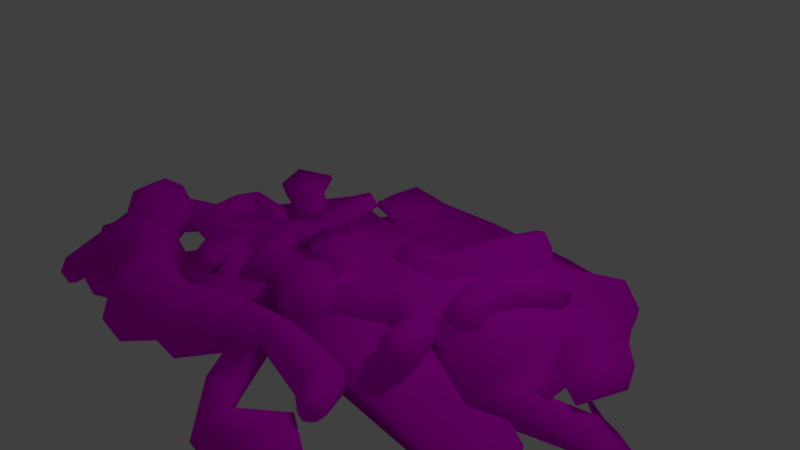 # Source: Homoscleromorpha.blend  (saved by Blender 2.79.0; exported with 4.5.12 LTS)
import bpy
from mathutils import Matrix  # noqa: F401  (used for matrix-valued properties, if any)

bpy.ops.wm.read_factory_settings(use_empty=True)
scene = bpy.context.scene
scene.name = 'Scene'

# ---- collections
col_collection_1 = bpy.data.collections.new('Collection 1'); scene.collection.children.link(col_collection_1)

# ---- images (referenced by path relative to the original .blend; pixels are not part of the script)
import os
ASSET_DIR = os.environ.get("B2B_ASSET_DIR", "")  # directory of the original .blend (textures are referenced by path, not embedded)
HERE = os.path.dirname(os.path.abspath(__file__))  # packed textures are extracted next to this script under _unpacked/

def load_image(name, relpath, width, height, colorspace="sRGB"):
    """Load a texture the original file referenced (path relative to the .blend, or extracted next to this script)."""
    p = next((c for c in (os.path.join(HERE, relpath), os.path.join(ASSET_DIR, relpath)) if relpath and os.path.exists(c)), "")
    if p:
        img = bpy.data.images.load(p, check_existing=True)
        img.name = name
    else:  # same state as the original file: an image datablock whose file is absent (Cycles renders it pink)
        img = bpy.data.images.new(name, width, height)
        img.source = "FILE"
        img.filepath = "//" + (relpath or name)
    img.colorspace_settings.name = colorspace
    return img
img_homoscleromorpha_color = load_image('Homoscleromorpha Color', 'Homoscleromorpha Texture.png', 1024, 1024, 'sRGB')

# ---- materials (node trees are filled in below, after node groups)
mat_material = bpy.data.materials.new('Material')
mat_material.alpha_threshold = 0.0
mat_material.use_transparent_shadow = False
mat_material.roughness = 0.5

# ---- material node trees
mat_material.use_nodes = True; mat_material.node_tree.nodes.clear()
_N = mat_material.node_tree.nodes; _L = mat_material.node_tree.links
n0 = _N.new('ShaderNodeOutputMaterial'); n0.name = 'Material Output'; n0.location = (300, 300)
n1 = _N.new('ShaderNodeBsdfDiffuse'); n1.name = 'Diffuse BSDF'; n1.location = (10, 300)
n2 = _N.new('ShaderNodeTexImage'); n2.name = 'Image Texture'; n2.location = (-216, 283)
n2.width = 140
n2.image = img_homoscleromorpha_color
_L.new(n1.outputs[0], n0.inputs[0])
_L.new(n2.outputs[0], n1.inputs[0])
n0.is_active_output = True

# ---- world
world_world = bpy.data.worlds.new('World'); scene.world = world_world
world_world.color = (0.05088, 0.05088, 0.05088)
world_world.use_sun_shadow = False
world_world.sun_shadow_jitter_overblur = 0.0
world_world.cycles.sampling_method = 'MANUAL'

# ---- cameras
cam_camera = bpy.data.cameras.new('Camera')
cam_camera.clip_end = 100.0
cam_camera.lens = 35.0
cam_camera.sensor_width = 32.0
cam_camera.sensor_height = 18.0
cam_camera.ortho_scale = 7.314
cam_camera.dof.focus_distance = 0.0
cam_camera.dof.aperture_fstop = 128.0

# ---- lights
light_lamp = bpy.data.lights.new('Lamp', 'POINT')
light_lamp.transmission_factor = 0.0
light_lamp.cutoff_distance = 30.0
light_lamp.energy = 100.0
light_lamp.shadow_buffer_clip_start = 1.001
light_lamp.shadow_soft_size = 0.1
light_lamp.shadow_maximum_resolution = 0.006
light_lamp.use_absolute_resolution = True

# ---- meshes
me_cylinder = bpy.data.meshes.new('Cylinder')
me_cylinder.from_pydata([(-1.105, 1.431, -1.203), (0.0, 1.0, 1.0), (-0.2263, 1.012, -1.704), (0.7071, 0.7071, 1.0), (0.1379, -1.077e-07, -1.912), (1.0, -4.371e-08, 1.0), (-0.2263, -1.012, -1.704), (0.7071, -0.7071, 1.0), (-1.105, -1.431, -1.203), (-8.742e-08, -1.0, 1.0), (-1.985, -1.012, -0.702), (-0.7071, -0.7071, 1.0), (-2.349, 3.389e-08, -0.4945), (-1.0, 1.192e-08, 1.0), (-1.985, 1.012, -0.702), (-0.7071, 0.7071, 1.0), (0.6282, 0.8774, 2.268), (-0.1613, 1.241, 1.884), (0.9551, -1.533e-08, 2.426), (0.6282, -0.8774, 2.268), (-0.1613, -1.241, 1.884), (-0.9507, -0.8774, 1.501), (-1.278, 6.344e-09, 1.343), (-0.9507, 0.8774, 1.501), (0.03927, 0.8774, 3.129), (-0.5916, 1.241, 2.52), (0.3006, 3.361e-08, 3.382), (0.03927, -0.8774, 3.129), (-0.5916, -1.241, 2.52), (-1.222, -0.8774, 1.91), (-1.484, 2.724e-08, 1.657), (-1.222, 0.8774, 1.91), (-1.043, 0.7293, 3.583), (-1.424, 1.031, 2.961), (-0.8857, 6.609e-08, 3.841), (-1.043, -0.7293, 3.583), (-1.424, -1.031, 2.961), (-1.804, -0.7293, 2.339), (-1.962, 4.655e-08, 2.081), (-1.804, 0.7293, 2.339), (-1.69, 0.3174, 3.496), (-1.856, 0.4489, 3.225), (-1.622, 9.417e-08, 3.608), (-1.69, -0.3174, 3.496), (-1.856, -0.4489, 3.225), (-2.021, -0.3174, 2.954), (-2.09, 8.567e-08, 2.842), (-2.021, 0.3174, 2.954), (-3.299, 1.431, -4.307), (-2.42, 1.012, -4.808), (-2.056, 2.96e-08, -5.016), (-2.42, -1.012, -4.808), (-3.299, -1.431, -4.307), (-4.178, -1.012, -3.806), (-4.543, 1.712e-07, -3.599), (-4.178, 1.012, -3.806), (-3.484, 0.6129, -4.632), (-3.108, 0.4334, -4.846), (-2.952, 7.73e-08, -4.935), (-3.108, -0.4334, -4.846), (-3.484, -0.6129, -4.632), (-3.861, -0.4334, -4.417), (-4.017, 1.379e-07, -4.328), (-3.861, 0.4334, -4.417), (-0.2263, -1.012, -1.704), (-1.105, -1.431, -1.203), (-2.42, -1.012, -4.808), (-3.299, -1.431, -4.307), (2.602, -0.4094, -3.487), (2.296, -1.294, -3.439), (-1.742, -0.2912, -8.999), (-2.048, -1.176, -8.951), (1.173, 0.9481, -4.182), (1.85, 1.029, -2.411), (1.8, 0.6704, -4.422), (2.474, 0.7277, -2.784), (2.059, -5.933e-07, -4.521), (2.733, -6.667e-07, -2.938), (1.8, -0.6704, -4.422), (2.474, -0.7277, -2.784), (1.173, -0.9482, -4.182), (1.85, -1.029, -2.411), (0.5469, -0.6704, -3.943), (1.225, -0.7277, -2.038), (0.2874, -5.317e-07, -3.844), (0.9659, -5.858e-07, -1.883), (0.5469, 0.6704, -3.943), (1.225, 0.7277, -2.038), (3.342, 0.7277, -2.004), (2.859, 1.029, -1.46), (3.542, -6.518e-07, -2.229), (3.342, -0.7277, -2.004), (2.859, -1.029, -1.46), (2.376, -0.7277, -0.9153), (2.176, -5.498e-07, -0.6899), (2.376, 0.7277, -0.9153), (4.419, 0.7277, -1.584), (4.172, 1.029, -0.8995), (4.521, -6.412e-07, -1.868), (4.419, -0.7277, -1.584), (4.172, -1.029, -0.8995), (3.926, -0.7277, -0.2149), (3.823, -5.218e-07, 0.06867), (3.926, 0.7277, -0.2149), (4.998, 0.3283, -1.061), (4.91, 0.4643, -0.7445), (5.035, -6.204e-07, -1.192), (4.998, -0.3283, -1.061), (4.91, -0.4643, -0.7445), (4.822, -0.3283, -0.4282), (4.786, -5.656e-07, -0.2972), (4.822, 0.3283, -0.4282), (2.984, -1.253, -5.68), (2.754, -1.919, -5.643), (-0.2819, -1.165, -9.823), (-0.512, -1.83, -9.787), (5.119, -0.002998, 1.197), (4.544, -1.664, 1.289), (8.816, -1.374, -2.113), (8.241, -3.035, -2.022), (0.05428, 0.1309, 1.547), (-0.5239, -1.476, 1.877), (3.968, -0.5192, -0.9548), (3.482, -1.924, -0.8777), (0.3944, -0.3473, -6.175), (1.118, -0.3541, -6.125), (1.598, -0.6299, -5.655), (1.551, -1.013, -5.04), (1.007, -1.279, -4.641), (0.2829, -1.272, -4.691), (-0.1964, -0.9965, -5.161), (-0.1502, -0.6134, -5.776), (5.033, -1.603, -5.647), (4.799, -2.295, -5.583), (6.963, -1.931, -4.514), (6.66, -2.827, -4.431), (6.142, -1.964, -6.406), (6.016, -2.337, -6.372), (7.135, -2.159, -5.559), (6.971, -2.643, -5.514), (4.006, -1.612, -5.547), (3.788, -2.241, -5.513), (0.9161, -1.528, -9.467), (0.6984, -2.157, -9.433), (5.028, -1.611, -5.673), (4.837, -2.157, -5.661), (2.679, -1.538, -9.313), (2.489, -2.084, -9.301), (6.1, -1.982, -6.397), (5.93, -2.467, -6.386), (4.013, -1.917, -9.631), (3.843, -2.402, -9.621), (7.042, -2.313, -6.926), (6.91, -2.695, -6.91), (5.253, -2.262, -9.37), (5.121, -2.644, -9.354), (4.452, 1.001, 2.092), (3.841, 0.7081, 1.732), (3.98, 1.041, 5.077), (4.464, 0.9146, 3.44), (3.283, 0.7364, 4.84), (3.851, 0.6468, 3.232), (2.994, 5.486e-07, 4.742), (3.598, 3.329e-07, 3.146), (3.283, -0.7364, 4.84), (3.851, -0.6468, 3.232), (3.98, -1.041, 5.077), (4.464, -0.9146, 3.44), (4.677, -0.7364, 5.314), (5.076, -0.6468, 3.648), (4.966, 6.131e-07, 5.412), (5.33, 4.869e-07, 3.734), (4.677, 0.7364, 5.314), (5.076, 0.6468, 3.648), (3.589, 2.554e-07, 1.583), (3.841, -0.7081, 1.732), (4.452, -1.001, 2.092), (5.062, -0.7081, 2.451), (5.315, 4.403e-07, 2.6), (5.062, 0.7081, 2.451), (6.211, 1.001, 0.9343), (6.273, 0.7081, 1.64), (6.299, 4.171e-07, 1.932), (6.273, -0.7081, 1.64), (6.211, -1.001, 0.9343), (6.148, -0.7081, 0.2289), (6.122, 1.895e-07, -0.06325), (6.148, 0.7081, 0.2289), (8.049, 1.147, 1.655), (7.762, 0.8111, 2.413), (7.644, 5.023e-07, 2.728), (7.762, -0.8111, 2.413), (8.049, -1.147, 1.655), (8.335, -0.8111, 0.8958), (8.454, 2.477e-07, 0.5816), (8.335, 0.8111, 0.8958), (8.827, 0.634, 1.835), (8.668, 0.4483, 2.254), (8.603, 4.573e-07, 2.428), (8.668, -0.4483, 2.254), (8.827, -0.634, 1.835), (8.985, -0.4483, 1.415), (9.05, 3.166e-07, 1.242), (8.985, 0.4483, 1.415), (4.149, 0.6532, 6.697), (3.464, 0.2497, 6.752), (3.175, -0.4172, 6.424), (3.452, -0.9567, 5.907), (4.132, -1.053, 5.503), (4.817, -0.6494, 5.448), (5.106, 0.0175, 5.776), (4.829, 0.557, 6.293), (2.424, 1.124, 8.958), (3.92, 1.965, 7.505), (1.749, 0.7946, 8.54), (2.739, 1.389, 6.774), (1.469, 2.456e-07, 8.366), (2.25, -6.25e-09, 6.471), (1.749, -0.7946, 8.54), (2.739, -1.389, 6.774), (2.424, -1.124, 8.958), (3.92, -1.965, 7.505), (3.1, -0.7946, 9.376), (5.102, -1.389, 8.236), (3.38, 3.409e-07, 9.549), (5.591, 1.605e-07, 8.539), (3.1, 0.7946, 9.376), (5.102, 1.389, 8.236), (3.631, 0.9417, 5.91), (4.432, 1.332, 6.406), (3.299, -3.602e-08, 5.705), (3.631, -0.9417, 5.91), (4.432, -1.332, 6.406), (5.232, -0.9417, 6.902), (5.564, 7.701e-08, 7.107), (5.232, 0.9417, 6.902), (4.466, 0.3681, 5.462), (4.779, 0.5205, 5.656), (4.336, -3.09e-08, 5.382), (4.466, -0.3681, 5.462), (4.779, -0.5205, 5.656), (5.092, -0.3681, 5.85), (5.222, 1.328e-08, 5.93), (5.092, 0.3681, 5.85), (2.206, 1.57, 10.34), (1.262, 1.11, 9.755), (0.871, 3.284e-07, 9.513), (1.262, -1.11, 9.755), (2.206, -1.57, 10.34), (3.15, -1.11, 10.92), (3.541, 4.617e-07, 11.17), (3.15, 1.11, 10.92), (-0.7129, 1.041, 10.65), (-1.046, 0.7363, 9.992), (-1.184, 2.778e-07, 9.72), (-1.046, -0.7363, 9.992), (-0.7129, -1.041, 10.65), (-0.3797, -0.7363, 11.31), (-0.2416, 3.994e-07, 11.58), (-0.3797, 0.7363, 11.31), (-1.842, 1.041, 12.04), (-2.527, 0.7363, 11.77), (-2.81, 3.439e-07, 11.65), (-2.527, -0.7363, 11.77), (-1.842, -1.041, 12.04), (-1.158, -0.7363, 12.31), (-0.875, 4.18e-07, 12.42), (-1.158, 0.7363, 12.31), (-1.439, 0.9695, 14.6), (-2.075, 0.6856, 14.35), (-2.339, 4.575e-07, 14.24), (-2.075, -0.6856, 14.35), (-1.439, -0.9695, 14.6), (-0.8017, -0.6856, 14.85), (-0.5378, 5.265e-07, 14.96), (-0.8017, 0.6856, 14.85), (-2.934, 0.9695, 16.2), (-3.257, 0.6856, 15.6), (-3.391, 5.083e-07, 15.35), (-3.257, -0.6856, 15.6), (-2.934, -0.9695, 16.2), (-2.61, -0.6856, 16.81), (-2.477, 6.207e-07, 17.06), (-2.61, 0.6856, 16.81), (-5.661, 0.7947, 14.98), (-5.392, 0.5619, 14.48), (-5.281, -2.725e-08, 14.28), (-5.392, -0.5619, 14.48), (-5.661, -0.7947, 14.98), (-5.93, -0.5619, 15.47), (-6.041, 6.464e-08, 15.67), (-5.93, 0.5619, 15.47), (-6.301, 0.7413, 14.27), (-5.793, 0.5242, 14.14), (-5.583, -5.773e-07, 14.08), (-5.793, -0.5242, 14.14), (-6.301, -0.7413, 14.27), (-6.808, -0.5242, 14.4), (-7.019, -5.324e-07, 14.45), (-6.808, 0.5242, 14.4), (-4.236, 0.8284, 12.2), (-3.735, 0.5858, 12.51), (-3.528, -1.128e-06, 12.63), (-3.735, -0.5858, 12.51), (-4.236, -0.8284, 12.2), (-4.736, -0.5858, 11.9), (-4.943, -1.133e-06, 11.77), (-4.736, 0.5858, 11.9), (-3.601, 0.3517, 11.61), (-3.388, 0.2487, 11.73), (-3.3, -9.474e-07, 11.79), (-3.388, -0.2487, 11.73), (-3.601, -0.3517, 11.61), (-3.813, -0.2487, 11.48), (-3.901, -9.497e-07, 11.42), (-3.813, 0.2487, 11.48), (-4.145, -0.6666, 16.01), (-4.355, -1.191, 16.07), (-2.09, -0.6666, 14.56), (-2.298, -1.252, 14.44), (-2.067, -0.6257, 14.53), (-2.274, -1.212, 14.4), (-1.839, -0.6257, 13.68), (-1.927, -0.8744, 13.63), (1.485, 0.5106, 3.469), (0.9671, -0.9288, 3.765), (4.99, -0.278, 1.228), (4.555, -1.291, 1.297), (3.714, -0.06523, 6.164), (3.077, -1.836, 6.527), (8.026, -0.8492, 3.407), (7.49, -2.095, 3.492), (8.968, -2.448, -3.909), (8.659, -3.165, -3.86), (11.12, -2.852, -2.366), (10.74, -3.735, -2.306), (9.877, -3.061, -4.716), (9.687, -3.502, -4.686), (11.2, -3.31, -3.766), (10.97, -3.853, -3.729), (-4.626, -0.5525, 3.624), (-4.962, -1.468, 3.615), (1.541, 0.3944, 10.76), (1.127, -0.7312, 10.75), (-5.888, -0.4568, 1.642), (-6.474, -1.558, 1.589), (-4.483, -0.5083, 3.619), (-5.008, -1.495, 3.571), (-2.425, -1.638, 5.47), (-4.703, -1.977, 3.463), (-4.333, -0.5386, 2.997), (-2.258, -0.6908, 4.961), (-8.297, -2.14, -0.5679), (-7.926, -0.7021, -1.034), (-1.926, -0.7421, -7.715), (-2.097, -1.064, -7.617), (-2.51, -1.198, -7.382), (-2.923, -1.064, -7.146), (-3.095, -0.7421, -7.049), (-2.347, -0.7421, -7.677), (-2.42, -0.88, -7.635), (-2.597, -0.9372, -7.534), (-2.774, -0.88, -7.433), (-2.847, -0.7421, -7.391), (-4.859, -1.423, -5.624), (-4.685, -0.9655, -5.843), (0.765, 1.3, 5.51), (0.6379, 1.116, 8.142), (0.6844, 0.2504, 8.114), (0.8462, -0.2126, 5.461), (-0.583, 1.442, 5.191), (-0.02468, 1.201, 8.591), (0.02711, 0.06923, 8.543), (-0.4925, -0.5363, 5.106), (-1.252, 1.287, 5.176), (-1.5, 1.073, 8.226), (-1.445, 0.06853, 8.195), (-1.155, -0.4692, 5.122), (-2.216, 0.7841, 5.713), (-2.326, 0.6894, 7.062), (-2.301, 0.245, 7.048), (-2.173, 0.007233, 5.689), (-1.96, 0.9174, 8.308), (-2.058, 0.3971, 8.116), (-3.006, 0.9174, 9.562), (-3.207, 0.3971, 9.482), (-2.478, 1.722, 7.011), (-2.51, 1.035, 6.728), (-4.353, 1.722, 8.078), (-4.564, 1.035, 7.886), (-3.692, 2.188, 5.716), (-3.709, 1.809, 5.56), (-4.725, 2.188, 6.304), (-4.841, 1.809, 6.198), (-7.638, -0.8158, 4.012), (-7.528, -0.2173, 3.79), (-9.453, -0.8838, 2.687), (-9.343, -0.2853, 2.465), (-8.883, -0.1026, 5.803), (-8.796, 0.3727, 5.627), (-10.32, -0.1566, 4.751), (-10.24, 0.3187, 4.574), (-6.211, -0.3878, 5.222), (-6.13, 0.05465, 5.058), (-7.131, 0.1394, 6.546), (-7.067, 0.4908, 6.416), (-4.593, -1.445, 6.582), (-4.307, -0.7655, 6.222), (-6.855, -0.8964, 7.005), (-6.77, -0.6138, 6.834), (-4.033, -1.495, 9.217), (-3.667, -0.9404, 9.138), (-5.681, -1.047, 8.315), (-5.539, -0.8165, 8.25), (-5.257, -0.6117, 10.86), (-4.861, -0.07277, 10.83), (-6.653, -0.1855, 9.595), (-6.492, 0.03694, 9.549), (-6.853, 0.4543, 12.51), (-6.702, 1.278, 12.7), (-7.466, 0.5488, 10.11), (-7.382, 0.8935, 10.16), (-8.95, 0.7801, 12.08), (-8.859, 1.457, 12.25), (-9.046, 0.8578, 10.04), (-8.985, 1.141, 10.09), (-9.158, -2.144, 6.26), (-9.494, -3.059, 6.252), (-2.991, -1.197, 13.4), (-3.405, -2.322, 13.39), (-11.56, -1.4, 9.274), (-11.83, -2.118, 9.267), (-6.722, -0.6565, 14.87), (-7.047, -1.54, 14.87), (1.142, -0.6264, 12.67), (1.383, 4.237e-07, 12.77), (1.142, 0.6264, 12.67), (1.446, -0.5832, 14.84), (1.67, 5.16e-07, 14.93), (1.446, 0.5832, 14.84), (2.737, -0.9615, 12.98), (3.128, -0.4775, 13.25), (3.134, 0.2001, 13.23), (2.43, -1.271, 15.13), (2.793, -0.8206, 15.38), (2.799, -0.1896, 15.36), (-1.721, 1.213, 18.08), (-1.216, 1.716, 19.19), (-0.6019, 0.9647, 18.58), (1.248, 2.21, 18.08), (-1.033, 0.6821, 18.06), (1.103, 1.562, 16.52), (-1.212, 2.834e-07, 17.84), (1.043, -2.481e-08, 15.88), (-1.033, -0.6821, 18.06), (1.103, -1.562, 16.52), (-0.6019, -0.9647, 18.58), (1.248, -2.21, 18.08), (-0.1707, -0.6821, 19.11), (1.393, -1.562, 19.63), (0.00797, 3.813e-07, 19.33), (1.454, 4.773e-07, 20.28), (-0.1707, 0.6821, 19.11), (1.393, 1.562, 19.63), (-1.93, 2.568e-07, 17.63), (-1.721, -1.213, 18.08), (-1.216, -1.716, 19.19), (-0.7118, -1.213, 20.29), (-0.5027, 4.512e-07, 20.75), (-0.7118, 1.213, 20.29), (-3.102, 1.46, 21.19), (-3.477, 2.065, 19.78), (-2.946, 7.446e-07, 21.77), (-3.102, -1.46, 21.19), (-3.477, -2.065, 19.78), (-3.852, -1.46, 18.37), (-4.008, 5.004e-07, 17.78), (-3.852, 1.46, 18.37), (-5.102, 1.113, 21.16), (-5.241, 1.575, 20.05), (-5.044, 7.606e-07, 21.62), (-5.102, -1.113, 21.16), (-5.241, -1.575, 20.05), (-5.38, -1.113, 18.95), (-5.437, 5.708e-07, 18.49), (-5.38, 1.113, 18.95), (-5.758, 0.5923, 20.72), (-5.832, 0.8377, 20.13), (-5.727, 7.404e-07, 20.96), (-5.758, -0.5923, 20.72), (-5.832, -0.8377, 20.13), (-5.906, -0.5923, 19.54), (-5.937, 6.394e-07, 19.3), (-5.906, 0.5923, 19.54), (2.687, 1.964, 16.06), (2.622, 2.778, 18.02), (2.713, -1.032e-07, 15.24), (2.687, -1.964, 16.06), (2.622, -2.778, 18.02), (2.557, -1.964, 19.98), (2.53, 5.289e-07, 20.8), (2.557, 1.964, 19.98), (3.335, 1.233, 15.62), (3.6, 1.744, 16.82), (3.225, -3.278e-07, 15.12), (3.335, -1.233, 15.62), (3.6, -1.744, 16.82), (3.865, -1.233, 18.02), (3.975, 6.55e-08, 18.52), (3.865, 1.233, 18.02), (5.37, 1.683, 14.47), (6.737, 2.379, 15.46), (4.804, -5.279e-07, 14.07), (5.37, -1.683, 14.47), (6.737, -2.379, 15.46), (8.104, -1.683, 16.44), (8.671, -7.302e-08, 16.84), (8.104, 1.683, 16.44), (6.262, 1.164, 13.02), (7.208, 1.647, 13.69), (5.87, -8.152e-07, 12.73), (6.262, -1.164, 13.02), (7.208, -1.647, 13.69), (8.154, -1.164, 14.37), (8.546, -5.004e-07, 14.65), (8.154, 1.164, 14.37), (6.572, 1.395, 12.06), (7.915, 1.973, 12.44), (6.015, -1.42e-06, 11.91), (6.572, -1.395, 12.06), (7.915, -1.973, 12.44), (9.258, -1.395, 12.81), (9.814, -1.097e-06, 12.97), (9.258, 1.395, 12.81), (6.219, 1.193, 11.17), (7.253, 1.687, 10.57), (5.79, -1.679e-06, 11.41), (6.219, -1.193, 11.17), (7.253, -1.687, 10.57), (8.288, -1.193, 9.982), (8.717, -1.516e-06, 9.736), (8.288, 1.193, 9.982), (1.454, 4.773e-07, 20.28), (1.393, -1.562, 19.63), (2.53, 5.289e-07, 20.8), (2.557, -1.964, 19.98), (3.975, 6.55e-08, 18.52), (3.865, -1.233, 18.02), (1.925, -0.5406, 21.33), (1.866, -2.061, 20.7), (2.972, -0.5406, 21.83), (2.998, -2.452, 21.04), (4.378, -0.5406, 19.62), (4.271, -1.74, 19.13), (3.132, -1.781, 22.44), (3.268, -0.991, 22.74), (3.484, -1.435, 21.68), (3.6, -0.991, 21.82), (1.576, -1.941, 23.03), (1.678, -0.991, 23.41), (3.128, -0.4775, 13.25), (3.134, 0.2001, 13.23), (2.793, -0.8206, 15.38), (2.799, -0.1896, 15.36), (1.103, -1.562, 16.52), (1.043, -2.481e-08, 15.88), (2.687, -1.964, 16.06), (2.713, -1.032e-07, 15.24), (3.335, -1.233, 15.62), (3.225, -3.278e-07, 15.12), (5.37, -1.683, 14.47), (4.804, -5.279e-07, 14.07), (-1.261, -1.939, 12.07), (-1.103, 0.04185, 11.78), (0.4646, -2.504, 11.19), (0.7816, -0.02927, 10.81), (1.313, -1.641, 10.79), (1.365, -0.07115, 10.59), (3.487, -2.128, 9.062), (3.101, -0.003056, 9.155), (4.776, -0.5466, 8.241), (4.355, -1.715, 8.48), (7.621, -1.064, 6.422), (7.267, -1.886, 6.478), (-7.247, -1.49, 14.35), (-6.956, -2.411, 14.6), (-7.732, -1.49, 15.23), (-7.537, -2.192, 15.45), (-7.7, -1.49, 15.83), (-7.597, -1.863, 15.94), (-9.561, -2.303, 12.81), (-9.124, -3.686, 13.18), (-10.29, -2.303, 14.13), (-9.997, -3.358, 14.46), (-10.24, -2.303, 15.03), (-10.09, -2.864, 15.2), (-10.69, -2.869, 13.17), (-10.44, -3.645, 13.38), (-11.1, -2.869, 13.91), (-10.93, -3.461, 14.1), (-11.07, -2.869, 14.42), (-10.98, -3.184, 14.51), (7.86, 0.7461, 6.915), (8.399, 1.055, 7.431), (7.637, -2.044e-06, 6.701), (7.86, -0.7461, 6.915), (8.399, -1.055, 7.431), (8.937, -0.7461, 7.947), (9.16, -1.832e-06, 8.161), (8.937, 0.7461, 7.947), (10.97, 0.9102, 3.625), (11.54, 1.287, 4.336), (10.73, -1.931e-06, 3.33), (10.97, -0.9102, 3.625), (11.54, -1.287, 4.336), (12.1, -0.9102, 5.047), (12.34, -1.662e-06, 5.342), (12.1, 0.9102, 5.047), (12.75, 0.559, 3.743), (13.09, 0.7905, 4.191), (12.62, -2.145e-06, 3.558), (12.75, -0.559, 3.743), (13.09, -0.7905, 4.191), (13.42, -0.559, 4.638), (13.56, -1.979e-06, 4.824), (13.42, 0.559, 4.638), (13.24, 0.3469, 3.765), (13.44, 0.4907, 4.043), (13.15, -2.132e-06, 3.65), (13.24, -0.3469, 3.765), (13.44, -0.4907, 4.043), (13.65, -0.3469, 4.32), (13.74, -2.029e-06, 4.435), (13.65, 0.3469, 4.32), (9.124, -3.406, -7.624), (8.781, -4.033, -7.191), (6.286, -3.616, -8.11), (6.127, -3.954, -7.858), (9.303, -6.388, -9.85), (8.965, -7.006, -9.423), (6.504, -6.595, -10.33), (6.348, -6.929, -10.08), (8.378, -8.121, -11.92), (8.178, -8.487, -11.67), (6.723, -8.244, -12.21), (6.631, -8.441, -12.06), (3.169, -4.619, -7.478), (3.095, -4.777, -7.36), (3.271, -6.013, -8.516), (3.198, -6.169, -8.399), (3.374, -6.784, -9.394), (3.331, -6.876, -9.326), (5.713, -2.051, 10.06), (4.218, -1.204, 11.51), (4.894, -0.8732, 11.93), (6.895, -1.472, 10.79), (7.704, -1.018, 6.233), (7.04, -2.564, 6.339), (11.54, -3.503, -0.9287), (11.07, -4.598, -0.854), (12.8, -4.031, -1.408), (12.43, -4.914, -1.52), (12.71, -4.239, -4.064), (12.53, -4.681, -4.12), (13.49, -4.488, -2.631), (13.26, -5.032, -2.7), (12.55, -4.681, 0.06915), (12.1, -5.777, -0.06986), (11.13, -0.7147, 10.18), (10.7, -1.907, 10.42), (11.57, -0.7147, 8.602), (11.35, -1.461, 8.388), (13.72, -1.199, 9.489), (13.78, -2.391, 9.979), (12.44, -1.199, 8.474), (12.15, -1.945, 8.597), (15.7, -0.1446, 6.833), (15.81, -2.289, 7.714), (13.39, -0.1446, 5.007), (12.88, -1.486, 5.23), (16.69, -1.946, 5.023), (16.23, -2.743, 6.186), (15.4, -2.199, 3.685), (14.78, -2.716, 4.146), (-12.01, -2.73, 10.12), (-12.22, -3.309, 10.11), (-8.11, -2.132, 14.63), (-8.372, -2.843, 14.62)], [], [(0, 1, 3, 2), (2, 3, 5, 4), (4, 5, 7, 6), (6, 7, 9, 8), (8, 9, 11, 10), (13, 12, 350, 351), (5, 3, 16, 18), (12, 13, 15, 14), (14, 15, 1, 0), (53, 10, 349, 352), (20, 19, 27, 28), (11, 9, 20, 21), (1, 15, 23, 17), (3, 1, 17, 16), (7, 5, 18, 19), (13, 11, 21, 22), (9, 7, 19, 20), (15, 13, 22, 23), (25, 31, 39, 33), (18, 16, 24, 26), (23, 22, 30, 31), (21, 20, 28, 29), (19, 18, 26, 27), (16, 17, 25, 24), (17, 23, 31, 25), (22, 21, 29, 30), (37, 36, 44, 45), (30, 29, 37, 38), (28, 27, 35, 36), (26, 24, 32, 34), (31, 30, 38, 39), (29, 28, 36, 37), (27, 26, 34, 35), (24, 25, 33, 32), (40, 41, 47, 46, 45, 44, 43, 42), (35, 34, 42, 43), (32, 33, 41, 40), (33, 39, 47, 41), (38, 37, 45, 46), (36, 35, 43, 44), (34, 32, 40, 42), (39, 38, 46, 47), (59, 58, 359, 360), (52, 51, 66, 67), (12, 14, 55, 54), (2, 4, 50, 49), (8, 10, 53, 52), (14, 0, 48, 55), (0, 2, 49, 48), (51, 50, 70, 71), (56, 57, 58, 59, 60, 61, 62, 63), (58, 50, 354, 359), (49, 50, 58, 57), (54, 55, 63, 62), (62, 61, 362, 363), (52, 53, 357, 356), (48, 49, 57, 56), (55, 48, 56, 63), (64, 65, 67, 66), (6, 8, 65, 64), (8, 52, 67, 65), (51, 6, 64, 66), (70, 68, 112, 114), (50, 4, 68, 70), (6, 51, 71, 69), (6, 69, 123, 121), (72, 73, 75, 74), (74, 75, 77, 76), (76, 77, 79, 78), (78, 79, 81, 80), (80, 81, 83, 82), (82, 83, 85, 84), (73, 87, 95, 89), (84, 85, 87, 86), (86, 87, 73, 72), (78, 80, 128, 127), (95, 94, 102, 103), (75, 73, 89, 88), (79, 77, 90, 91), (85, 83, 93, 94), (81, 79, 91, 92), (87, 85, 94, 95), (77, 75, 88, 90), (83, 81, 92, 93), (102, 101, 109, 110), (93, 92, 100, 101), (91, 90, 98, 99), (88, 89, 97, 96), (89, 95, 103, 97), (94, 93, 101, 102), (92, 91, 99, 100), (90, 88, 96, 98), (104, 105, 111, 110, 109, 108, 107, 106), (100, 99, 107, 108), (98, 96, 104, 106), (103, 102, 110, 111), (101, 100, 108, 109), (99, 98, 106, 107), (96, 97, 105, 104), (97, 103, 111, 105), (113, 115, 143, 141), (71, 70, 114, 115), (69, 71, 115, 113), (112, 68, 116, 118), (116, 117, 119, 118), (112, 118, 134, 132), (69, 113, 119, 117), (68, 69, 117, 116), (123, 122, 326, 327), (68, 4, 120, 122), (4, 6, 121, 120), (69, 68, 122, 123), (124, 125, 126, 127, 128, 129, 130, 131), (84, 86, 131, 130), (74, 76, 126, 125), (80, 82, 129, 128), (86, 72, 124, 131), (72, 74, 125, 124), (76, 78, 127, 126), (82, 84, 130, 129), (132, 134, 138, 136), (113, 112, 132, 133), (135, 134, 636, 637), (119, 113, 133, 135), (137, 136, 138, 139), (133, 132, 136, 137), (135, 133, 137, 139), (134, 135, 139, 138), (142, 140, 144, 146), (112, 113, 141, 140), (114, 112, 140, 142), (115, 114, 142, 143), (145, 147, 151, 149), (143, 142, 146, 147), (141, 143, 147, 145), (140, 141, 145, 144), (148, 149, 153, 152), (144, 145, 149, 148), (146, 144, 148, 150), (147, 146, 150, 151), (152, 153, 155, 154), (150, 148, 152, 154), (151, 150, 154, 155), (149, 151, 155, 153), (156, 179, 181, 180), (173, 171, 178, 179), (158, 159, 161, 160), (178, 177, 183, 182), (165, 163, 174, 175), (160, 161, 163, 162), (176, 175, 185, 184), (161, 159, 156, 157), (162, 163, 165, 164), (157, 156, 180, 187), (171, 169, 177, 178), (164, 165, 167, 166), (177, 176, 184, 183), (163, 161, 157, 174), (166, 167, 169, 168), (186, 187, 195, 194), (169, 167, 176, 177), (168, 169, 171, 170), (159, 173, 179, 156), (179, 178, 182, 181), (170, 171, 173, 172), (175, 174, 186, 185), (167, 165, 175, 176), (172, 173, 159, 158), (166, 168, 209, 208), (174, 157, 187, 186), (193, 194, 202, 201), (184, 185, 193, 192), (182, 183, 191, 190), (180, 181, 189, 188), (187, 180, 188, 195), (185, 186, 194, 193), (183, 184, 192, 191), (181, 182, 190, 189), (203, 196, 197, 198, 199, 200, 201, 202), (191, 192, 200, 199), (189, 190, 198, 197), (194, 195, 203, 202), (192, 193, 201, 200), (190, 191, 199, 198), (188, 189, 197, 196), (195, 188, 196, 203), (204, 205, 206, 207, 208, 209, 210, 211), (158, 160, 205, 204), (160, 162, 206, 205), (168, 170, 210, 209), (172, 158, 204, 211), (162, 164, 207, 206), (170, 172, 211, 210), (164, 166, 208, 207), (212, 213, 215, 214), (214, 215, 217, 216), (217, 219, 369, 366), (218, 219, 221, 220), (221, 223, 655, 652), (222, 223, 225, 224), (213, 227, 235, 229), (224, 225, 227, 226), (226, 227, 213, 212), (218, 220, 248, 247), (235, 234, 242, 243), (215, 213, 229, 228), (219, 217, 230, 231), (225, 223, 233, 234), (221, 219, 231, 232), (227, 225, 234, 235), (217, 215, 228, 230), (223, 221, 232, 233), (236, 237, 243, 242, 241, 240, 239, 238), (233, 232, 240, 241), (231, 230, 238, 239), (228, 229, 237, 236), (229, 235, 243, 237), (234, 233, 241, 242), (232, 231, 239, 240), (230, 228, 236, 238), (244, 245, 253, 252), (224, 226, 251, 250), (214, 216, 246, 245), (220, 222, 249, 248), (226, 212, 244, 251), (212, 214, 245, 244), (216, 218, 247, 246), (222, 224, 250, 249), (258, 259, 267, 266), (251, 244, 252, 259), (249, 250, 258, 257), (247, 248, 256, 255), (245, 246, 254, 253), (250, 251, 259, 258), (248, 249, 257, 256), (246, 247, 255, 254), (261, 262, 270, 269), (256, 257, 265, 264), (254, 255, 263, 262), (252, 253, 261, 260), (259, 252, 260, 267), (257, 258, 266, 265), (255, 256, 264, 263), (253, 254, 383, 382), (275, 268, 276, 283), (274, 273, 437, 438), (264, 265, 273, 272), (262, 263, 271, 270), (260, 261, 269, 268), (267, 260, 268, 275), (265, 266, 435, 434), (263, 264, 272, 271), (278, 279, 287, 286), (273, 274, 282, 281), (271, 272, 280, 279), (269, 270, 278, 277), (274, 275, 283, 282), (272, 273, 281, 280), (270, 271, 279, 278), (268, 269, 277, 276), (290, 291, 299, 298), (276, 277, 285, 284), (283, 276, 284, 291), (281, 282, 290, 289), (279, 280, 288, 287), (277, 278, 286, 285), (282, 283, 291, 290), (280, 281, 289, 288), (295, 296, 304, 303), (288, 289, 297, 296), (286, 287, 295, 294), (284, 285, 293, 292), (291, 284, 292, 299), (289, 290, 298, 297), (287, 288, 296, 295), (285, 286, 294, 293), (307, 300, 308, 315), (293, 294, 302, 301), (298, 299, 307, 306), (296, 297, 305, 304), (295, 303, 319, 317), (292, 293, 301, 300), (299, 292, 300, 307), (297, 298, 306, 305), (308, 309, 310, 311, 312, 313, 314, 315), (305, 306, 314, 313), (303, 304, 312, 311), (301, 302, 310, 309), (306, 307, 315, 314), (304, 305, 313, 312), (311, 310, 322, 323), (300, 301, 309, 308), (316, 317, 319, 318), (302, 294, 316, 318), (294, 295, 317, 316), (303, 302, 318, 319), (320, 321, 323, 322), (303, 311, 323, 321), (310, 302, 320, 322), (302, 303, 321, 320), (325, 327, 331, 329), (122, 120, 324, 326), (325, 324, 346, 347), (121, 123, 327, 325), (331, 330, 582, 583), (326, 330, 334, 332), (326, 324, 328, 330), (324, 325, 341, 340), (333, 332, 336, 337), (327, 326, 332, 333), (331, 327, 333, 335), (330, 331, 657, 656), (659, 335, 661, 667), (332, 334, 338, 336), (336, 338, 664, 662), (335, 333, 337, 339), (341, 343, 429, 427), (329, 328, 342, 343), (328, 324, 340, 342), (325, 329, 343, 341), (344, 345, 347, 346), (121, 325, 347, 345), (324, 120, 344, 346), (120, 121, 345, 344), (349, 348, 351, 350), (350, 353, 397, 395), (54, 62, 363, 358), (12, 54, 353, 350), (11, 13, 351, 348), (10, 11, 348, 349), (357, 358, 363, 362), (355, 356, 361, 360), (356, 357, 362, 361), (354, 355, 360, 359), (358, 357, 364, 365), (353, 54, 358, 365), (53, 352, 364, 357), (352, 353, 365, 364), (50, 51, 355, 354), (60, 59, 360, 361), (51, 52, 356, 355), (61, 60, 361, 362), (366, 369, 373, 370), (216, 217, 366, 367), (219, 218, 368, 369), (218, 216, 367, 368), (373, 372, 376, 377), (367, 366, 370, 371), (369, 368, 372, 373), (368, 367, 371, 372), (374, 377, 381, 378), (372, 371, 375, 376), (370, 373, 377, 374), (371, 370, 374, 375), (379, 378, 381, 380), (375, 374, 378, 379), (377, 376, 380, 381), (376, 375, 379, 380), (384, 382, 386, 388), (261, 253, 382, 384), (262, 261, 384, 385), (254, 262, 385, 383), (387, 389, 393, 391), (385, 384, 388, 389), (383, 385, 389, 387), (382, 383, 387, 386), (390, 391, 393, 392), (386, 387, 391, 390), (388, 386, 390, 392), (389, 388, 392, 393), (396, 394, 398, 400), (349, 350, 407, 406), (352, 349, 394, 396), (353, 352, 396, 397), (398, 399, 401, 400), (397, 396, 400, 401), (395, 397, 401, 399), (398, 394, 402, 404), (402, 403, 405, 404), (399, 398, 404, 405), (395, 399, 405, 403), (394, 395, 403, 402), (409, 408, 412, 413), (394, 349, 406, 408), (395, 394, 408, 409), (350, 395, 409, 407), (411, 413, 417, 415), (407, 409, 413, 411), (406, 407, 411, 410), (408, 406, 410, 412), (416, 414, 418, 420), (410, 411, 415, 414), (412, 410, 414, 416), (413, 412, 416, 417), (419, 421, 425, 423), (417, 416, 420, 421), (415, 417, 421, 419), (414, 415, 419, 418), (422, 423, 425, 424), (418, 419, 423, 422), (420, 418, 422, 424), (421, 420, 424, 425), (428, 426, 430, 432), (340, 341, 427, 426), (342, 340, 426, 428), (343, 342, 428, 429), (431, 433, 687, 685), (429, 428, 432, 433), (427, 429, 433, 431), (426, 427, 431, 430), (435, 436, 442, 441), (439, 438, 444, 445), (273, 265, 434, 437), (266, 267, 436, 435), (267, 275, 439, 436), (275, 274, 438, 439), (504, 512, 571, 569), (440, 441, 444, 443), (437, 434, 440, 443), (436, 439, 445, 442), (438, 437, 443, 444), (434, 435, 441, 440), (466, 467, 473, 474), (448, 450, 446, 447), (448, 449, 451, 450), (447, 446, 477, 471), (456, 458, 467, 466), (450, 451, 453, 452), (446, 464, 476, 477), (454, 456, 466, 465), (452, 453, 455, 454), (468, 472, 559, 555), (460, 462, 469, 468), (454, 455, 457, 456), (469, 447, 471, 470), (452, 454, 465, 464), (456, 457, 459, 458), (470, 471, 479, 478), (462, 448, 447, 469), (458, 459, 461, 460), (451, 449, 495, 494), (464, 465, 475, 476), (460, 461, 463, 462), (468, 469, 470, 472), (450, 452, 464, 446), (462, 463, 449, 448), (458, 460, 557, 556), (465, 466, 474, 475), (485, 484, 492, 493), (471, 477, 485, 479), (476, 475, 585, 584), (474, 473, 481, 482), (472, 470, 478, 480), (477, 476, 484, 485), (475, 474, 482, 483), (473, 472, 480, 481), (487, 493, 492, 491, 490, 489, 488, 486), (483, 482, 490, 491), (481, 480, 488, 489), (478, 479, 487, 486), (479, 485, 493, 487), (492, 484, 586, 588), (482, 481, 489, 490), (480, 478, 486, 488), (495, 501, 509, 503), (445, 444, 562, 563), (463, 461, 500, 501), (457, 455, 497, 498), (449, 463, 501, 495), (459, 457, 498, 499), (453, 451, 494, 496), (500, 461, 542, 544), (505, 497, 566, 568), (508, 500, 544, 546), (498, 497, 505, 506), (496, 494, 502, 504), (501, 500, 508, 509), (499, 498, 506, 507), (497, 455, 564, 566), (494, 495, 503, 502), (517, 516, 524, 525), (502, 503, 511, 510), (503, 509, 517, 511), (508, 507, 515, 516), (506, 505, 513, 514), (504, 502, 510, 512), (509, 508, 516, 517), (507, 506, 514, 515), (522, 521, 529, 530), (515, 514, 522, 523), (513, 512, 520, 521), (510, 511, 519, 518), (511, 517, 525, 519), (516, 515, 523, 524), (514, 513, 521, 522), (512, 510, 518, 520), (527, 533, 541, 535), (520, 518, 526, 528), (525, 524, 532, 533), (523, 522, 530, 531), (521, 520, 528, 529), (518, 519, 527, 526), (519, 525, 533, 527), (524, 523, 531, 532), (539, 538, 606, 607), (532, 531, 539, 540), (530, 529, 537, 538), (528, 526, 534, 536), (533, 532, 540, 541), (531, 530, 538, 539), (529, 528, 536, 537), (526, 527, 535, 534), (547, 546, 552, 553), (546, 544, 550, 552), (507, 508, 546, 547), (499, 507, 547, 545), (459, 499, 545, 543), (461, 459, 543, 542), (548, 549, 551, 550), (550, 551, 553, 552), (544, 542, 548, 550), (542, 543, 549, 548), (545, 547, 553, 551), (543, 545, 551, 549), (554, 555, 559, 558), (556, 557, 555, 554), (467, 458, 556, 554), (460, 468, 555, 557), (473, 467, 554, 558), (472, 473, 558, 559), (560, 561, 563, 562), (567, 569, 577, 575), (569, 571, 579, 577), (566, 564, 572, 574), (442, 445, 563, 561), (455, 453, 565, 564), (441, 442, 561, 560), (453, 496, 567, 565), (512, 513, 570, 571), (513, 505, 568, 570), (444, 441, 560, 562), (496, 504, 569, 567), (572, 573, 575, 574), (576, 577, 579, 578), (574, 575, 577, 576), (565, 567, 575, 573), (564, 565, 573, 572), (570, 568, 576, 578), (571, 570, 578, 579), (568, 566, 574, 576), (580, 581, 583, 582), (330, 328, 580, 582), (328, 329, 581, 580), (329, 331, 583, 581), (587, 589, 595, 593), (586, 584, 590, 592), (475, 483, 587, 585), (483, 491, 589, 587), (484, 476, 584, 586), (491, 492, 588, 589), (590, 591, 597, 596), (591, 593, 599, 597), (589, 588, 594, 595), (585, 587, 593, 591), (584, 585, 591, 590), (588, 586, 592, 594), (596, 597, 599, 598), (598, 599, 601, 600), (594, 592, 598, 600), (592, 590, 596, 598), (593, 595, 601, 599), (595, 594, 600, 601), (602, 603, 611, 610), (537, 536, 604, 605), (534, 535, 603, 602), (535, 541, 609, 603), (539, 607, 671, 669), (538, 537, 605, 606), (536, 534, 602, 604), (541, 540, 608, 609), (617, 616, 624, 625), (603, 609, 617, 611), (608, 607, 615, 616), (606, 605, 613, 614), (604, 602, 610, 612), (609, 608, 616, 617), (607, 606, 614, 615), (605, 604, 612, 613), (620, 618, 626, 628), (615, 614, 622, 623), (613, 612, 620, 621), (610, 611, 619, 618), (611, 617, 625, 619), (616, 615, 623, 624), (614, 613, 621, 622), (612, 610, 618, 620), (626, 627, 633, 632, 631, 630, 629, 628), (625, 624, 632, 633), (623, 622, 630, 631), (621, 620, 628, 629), (618, 619, 627, 626), (619, 625, 633, 627), (624, 623, 631, 632), (622, 621, 629, 630), (636, 634, 638, 640), (134, 118, 634, 636), (118, 119, 635, 634), (119, 135, 637, 635), (639, 641, 645, 643), (634, 635, 639, 638), (635, 637, 641, 639), (640, 644, 650, 648), (642, 643, 645, 644), (636, 640, 648, 646), (640, 638, 642, 644), (638, 639, 643, 642), (647, 646, 648, 649), (649, 648, 650, 651), (645, 641, 649, 651), (637, 636, 646, 647), (644, 645, 651, 650), (641, 637, 647, 649), (653, 652, 655, 654), (220, 221, 652, 653), (223, 222, 654, 655), (222, 220, 653, 654), (656, 657, 659, 658), (334, 330, 656, 658), (331, 335, 659, 657), (335, 339, 665, 661), (663, 662, 664, 665), (660, 661, 665, 664), (661, 660, 666, 667), (658, 659, 667, 666), (338, 334, 660, 664), (339, 337, 663, 665), (334, 658, 666, 660), (337, 336, 662, 663), (668, 669, 673, 672), (607, 608, 670, 671), (540, 539, 669, 668), (608, 540, 668, 670), (674, 672, 676, 678), (670, 668, 672, 674), (671, 670, 674, 675), (669, 671, 675, 673), (677, 679, 683, 681), (675, 674, 678, 679), (673, 675, 679, 677), (672, 673, 677, 676), (680, 681, 683, 682), (676, 677, 681, 680), (678, 676, 680, 682), (679, 678, 682, 683), (684, 685, 687, 686), (430, 431, 685, 684), (432, 430, 684, 686), (433, 432, 686, 687)])
me_cylinder.polygons.foreach_set('use_smooth', [True] * 658)
_uv = me_cylinder.uv_layers.new(name='UVMap')
_uv.uv.foreach_set('vector', [0.1311, 0.7822, 0.1259, 0.822, 0.1158, 0.8253, 0.1162, 0.7784, 0.1491, 0.9179, 0.1443, 0.9544, 0.1326, 0.9584, 0.1324, 0.9212, 0.1324, 0.9212, 0.1326, 0.9584, 0.121, 0.9543, 0.1158, 0.9178, 0.6478, 0.5475, 0.6853, 0.5752, 0.6757, 0.5822, 0.6404, 0.563, 0.6404, 0.563, 0.6757, 0.5822, 0.666, 0.5882, 0.6329, 0.5772, 0.5269, 0.663, 0.4982, 0.6792, 0.485, 0.6138, 0.527, 0.5939, 0.4195, 0.963, 0.408, 0.9603, 0.4048, 0.9424, 0.419, 0.9433, 0.852, 0.8985, 0.8518, 0.9298, 0.84, 0.9319, 0.835, 0.8978, 0.1483, 0.7856, 0.1377, 0.8184, 0.1259, 0.822, 0.1311, 0.7822, 0.5744, 0.555, 0.6329, 0.5772, 0.634, 0.6603, 0.5478, 0.6385, 0.6816, 0.5961, 0.6959, 0.5935, 0.6957, 0.6106, 0.6815, 0.6087, 0.666, 0.5882, 0.6757, 0.5822, 0.6816, 0.5961, 0.6672, 0.5975, 0.1259, 0.822, 0.1377, 0.8184, 0.1435, 0.8252, 0.1321, 0.8353, 0.1158, 0.8253, 0.1259, 0.822, 0.1321, 0.8353, 0.1228, 0.8449, 0.4313, 0.9603, 0.4195, 0.963, 0.419, 0.9433, 0.4337, 0.9424, 0.3488, 0.9571, 0.3525, 0.9687, 0.3441, 0.9714, 0.3417, 0.9571, 0.6757, 0.5822, 0.6853, 0.5752, 0.6959, 0.5935, 0.6816, 0.5961, 0.3525, 0.9454, 0.3488, 0.9571, 0.3417, 0.9571, 0.3441, 0.9425, 0.1419, 0.8432, 0.1497, 0.8303, 0.1612, 0.8341, 0.1575, 0.8459, 0.419, 0.9433, 0.4048, 0.9424, 0.4048, 0.9252, 0.419, 0.9242, 0.3441, 0.9425, 0.3417, 0.9571, 0.3357, 0.9571, 0.3363, 0.9425, 0.6672, 0.5975, 0.6816, 0.5961, 0.6815, 0.6087, 0.6673, 0.6055, 0.4337, 0.9424, 0.419, 0.9433, 0.419, 0.9242, 0.4337, 0.9252, 0.1228, 0.8449, 0.1321, 0.8353, 0.1419, 0.8432, 0.1361, 0.8556, 0.1321, 0.8353, 0.1435, 0.8252, 0.1497, 0.8303, 0.1419, 0.8432, 0.3417, 0.9571, 0.3441, 0.9714, 0.3363, 0.9714, 0.3357, 0.9571, 0.01058, 0.9422, 0.02344, 0.9421, 0.02106, 0.9511, 0.01546, 0.9511, 0.3357, 0.9571, 0.3363, 0.9714, 0.3244, 0.969, 0.3252, 0.9571, 0.6815, 0.6087, 0.6957, 0.6106, 0.685, 0.6264, 0.6742, 0.6219, 0.419, 0.9242, 0.4048, 0.9252, 0.4076, 0.9089, 0.4194, 0.9069, 0.3363, 0.9425, 0.3357, 0.9571, 0.3252, 0.9571, 0.3244, 0.9449, 0.6673, 0.6055, 0.6815, 0.6087, 0.6742, 0.6219, 0.6632, 0.6164, 0.4337, 0.9252, 0.419, 0.9242, 0.4194, 0.9069, 0.4316, 0.9089, 0.1361, 0.8556, 0.1419, 0.8432, 0.1575, 0.8459, 0.1555, 0.8574, 0.02106, 0.9648, 0.01546, 0.9648, 0.0115, 0.9608, 0.0115, 0.9551, 0.01546, 0.9511, 0.02106, 0.9511, 0.02502, 0.9551, 0.02502, 0.9608, 0.03253, 0.9513, 0.03253, 0.9643, 0.02502, 0.9608, 0.02502, 0.9551, 0.1555, 0.8574, 0.1575, 0.8459, 0.1671, 0.8476, 0.1662, 0.8526, 0.01058, 0.9735, 0.001483, 0.9644, 0.0115, 0.9608, 0.01546, 0.9648, 0.001483, 0.9514, 0.01058, 0.9422, 0.01546, 0.9511, 0.0115, 0.9551, 0.02344, 0.9421, 0.03253, 0.9513, 0.02502, 0.9551, 0.02106, 0.9511, 0.03253, 0.9643, 0.02344, 0.9735, 0.02106, 0.9648, 0.02502, 0.9608, 0.001483, 0.9644, 0.001483, 0.9514, 0.0115, 0.9551, 0.0115, 0.9608, 0.7956, 0.1932, 0.8024, 0.1968, 0.7862, 0.2323, 0.784, 0.2307, 0.0, 0.0, 0.0, 0.0, 0.0, 0.0, 0.0, 0.0, 0.852, 0.8985, 0.835, 0.8978, 0.835, 0.8366, 0.852, 0.8372, 0.1491, 0.9179, 0.1324, 0.9212, 0.1324, 0.8636, 0.1491, 0.8603, 0.6404, 0.563, 0.6329, 0.5772, 0.5744, 0.555, 0.5818, 0.5408, 0.1483, 0.7856, 0.1311, 0.7822, 0.1499, 0.7227, 0.1671, 0.7261, 0.1311, 0.7822, 0.1162, 0.7784, 0.1349, 0.7189, 0.1499, 0.7227, 0.9833, 0.5987, 0.9663, 0.5982, 0.9685, 0.5399, 0.9833, 0.5384, 0.8134, 0.1879, 0.8098, 0.1946, 0.8024, 0.1968, 0.7956, 0.1932, 0.7933, 0.1859, 0.7969, 0.1792, 0.8043, 0.177, 0.8111, 0.1806, 0.9736, 0.6158, 0.9882, 0.6171, 0.9882, 0.6614, 0.9813, 0.6607, 0.8186, 0.2037, 0.8014, 0.2088, 0.8024, 0.1968, 0.8098, 0.1946, 0.8057, 0.1627, 0.8217, 0.1711, 0.8111, 0.1806, 0.8043, 0.177, 0.7884, 0.8411, 0.7821, 0.8368, 0.7865, 0.7853, 0.7884, 0.7871, 0.5818, 0.5408, 0.5744, 0.555, 0.5609, 0.4981, 0.5644, 0.4914, 0.827, 0.188, 0.8186, 0.2037, 0.8098, 0.1946, 0.8134, 0.1879, 0.8217, 0.1711, 0.827, 0.188, 0.8134, 0.1879, 0.8111, 0.1806, 0.9777, 0.4772, 0.9606, 0.4758, 0.9606, 0.4132, 0.9777, 0.4146, 0.0, 0.0, 0.0, 0.0, 0.0, 0.0, 0.0, 0.0, 0.0, 0.0, 0.0, 0.0, 0.0, 0.0, 0.0, 0.0, 0.0, 0.0, 0.0, 0.0, 0.0, 0.0, 0.0, 0.0, 0.5448, 0.06033, 0.4398, 0.107, 0.4535, 0.07359, 0.5324, 0.03849, 0.5175, 0.12, 0.4617, 0.1482, 0.4398, 0.107, 0.5448, 0.06033, 0.09688, 0.2024, 0.03732, 0.1831, 0.001483, 0.1254, 0.1132, 0.1553, 0.09688, 0.2024, 0.1132, 0.1553, 0.1542, 0.1784, 0.1283, 0.2531, 0.9242, 0.7721, 0.9152, 0.7422, 0.9262, 0.7412, 0.934, 0.7693, 0.9443, 0.7616, 0.9432, 0.738, 0.9552, 0.7357, 0.9554, 0.7588, 0.9554, 0.7588, 0.9552, 0.7357, 0.9671, 0.738, 0.9664, 0.7616, 0.6808, 0.8519, 0.6735, 0.8801, 0.6612, 0.879, 0.6698, 0.849, 0.6698, 0.849, 0.6612, 0.879, 0.6498, 0.8775, 0.6597, 0.8457, 0.9503, 0.2729, 0.955, 0.3058, 0.9434, 0.3078, 0.9395, 0.2739, 0.9152, 0.7422, 0.9027, 0.744, 0.9061, 0.7179, 0.9185, 0.7197, 0.9395, 0.2739, 0.9434, 0.3078, 0.9312, 0.3085, 0.9283, 0.2754, 0.9132, 0.7757, 0.9027, 0.744, 0.9152, 0.7422, 0.9242, 0.7721, 0.6808, 0.8519, 0.6698, 0.849, 0.6716, 0.8415, 0.6831, 0.8415, 0.9334, 0.3329, 0.9458, 0.3336, 0.9473, 0.3558, 0.9348, 0.3535, 0.9262, 0.7412, 0.9152, 0.7422, 0.9185, 0.7197, 0.9294, 0.7224, 0.9671, 0.738, 0.9552, 0.7357, 0.9552, 0.7182, 0.9671, 0.7191, 0.9434, 0.3078, 0.955, 0.3058, 0.9572, 0.3302, 0.9458, 0.3336, 0.6612, 0.879, 0.6735, 0.8801, 0.6772, 0.899, 0.6651, 0.9015, 0.9312, 0.3085, 0.9434, 0.3078, 0.9458, 0.3336, 0.9334, 0.3329, 0.9552, 0.7357, 0.9432, 0.738, 0.9431, 0.7191, 0.9552, 0.7182, 0.6498, 0.8775, 0.6612, 0.879, 0.6651, 0.9015, 0.6539, 0.9037, 0.126, 0.9614, 0.1388, 0.9627, 0.1352, 0.9755, 0.1294, 0.9749, 0.6539, 0.9037, 0.6651, 0.9015, 0.6768, 0.9219, 0.6673, 0.9283, 0.9671, 0.7191, 0.9552, 0.7182, 0.9552, 0.7014, 0.9671, 0.7004, 0.9294, 0.7224, 0.9185, 0.7197, 0.9296, 0.6993, 0.939, 0.7062, 0.9185, 0.7197, 0.9061, 0.7179, 0.9188, 0.6933, 0.9296, 0.6993, 0.9458, 0.3336, 0.9572, 0.3302, 0.9586, 0.3509, 0.9473, 0.3558, 0.6651, 0.9015, 0.6772, 0.899, 0.6873, 0.9151, 0.6768, 0.9219, 0.9552, 0.7182, 0.9431, 0.7191, 0.9432, 0.7004, 0.9552, 0.7014, 0.1277, 0.9882, 0.1241, 0.9839, 0.1248, 0.9784, 0.1294, 0.9749, 0.1352, 0.9755, 0.1388, 0.9798, 0.1381, 0.9853, 0.1336, 0.9888, 0.6768, 0.9219, 0.6873, 0.9151, 0.6903, 0.9275, 0.6859, 0.9309, 0.9552, 0.7014, 0.9432, 0.7004, 0.9497, 0.6877, 0.9551, 0.6883, 0.1158, 0.9693, 0.126, 0.9614, 0.1294, 0.9749, 0.1248, 0.9784, 0.6673, 0.9283, 0.6768, 0.9219, 0.6859, 0.9309, 0.6818, 0.9341, 0.9671, 0.7004, 0.9552, 0.7014, 0.9551, 0.6883, 0.9605, 0.6877, 0.939, 0.7062, 0.9296, 0.6993, 0.9361, 0.6907, 0.9402, 0.6942, 0.9296, 0.6993, 0.9188, 0.6933, 0.9315, 0.6877, 0.9361, 0.6907, 0.09762, 0.1229, 0.01366, 0.1004, 0.0332, 0.09372, 0.1126, 0.115, 0.9985, 0.174, 0.9833, 0.1751, 0.9871, 0.1447, 0.9985, 0.1438, 0.1132, 0.1553, 0.001483, 0.1254, 0.01366, 0.1004, 0.09762, 0.1229, 0.4535, 0.07359, 0.4398, 0.107, 0.3661, 0.155, 0.3424, 0.08065, 0.2012, 0.4907, 0.2286, 0.4982, 0.2095, 0.5784, 0.1821, 0.5709, 0.4535, 0.07359, 0.3424, 0.08065, 0.389, 0.06093, 0.4247, 0.05885, 0.1132, 0.1553, 0.09762, 0.1229, 0.206, 0.1185, 0.1895, 0.196, 0.2531, 0.8691, 0.2679, 0.8688, 0.2679, 0.9552, 0.2401, 0.9557, 0.724, 0.9149, 0.7469, 0.9219, 0.7499, 0.9552, 0.7335, 0.9491, 0.4398, 0.107, 0.4617, 0.1482, 0.4355, 0.1988, 0.4007, 0.1334, 0.9829, 0.1173, 0.9659, 0.1168, 0.9559, 0.06472, 0.9829, 0.06541, 0.7355, 0.8766, 0.7499, 0.881, 0.7469, 0.9219, 0.724, 0.9149, 0.6801, 0.8147, 0.6891, 0.8225, 0.6903, 0.8336, 0.6831, 0.8415, 0.6716, 0.8415, 0.6626, 0.8337, 0.6614, 0.8226, 0.6686, 0.8147, 0.9395, 0.2739, 0.9283, 0.2754, 0.9457, 0.2409, 0.9532, 0.2492, 0.9443, 0.7616, 0.9554, 0.7588, 0.9659, 0.7751, 0.9613, 0.7859, 0.6698, 0.849, 0.6597, 0.8457, 0.6626, 0.8337, 0.6716, 0.8415, 0.9132, 0.7757, 0.9242, 0.7721, 0.9314, 0.8078, 0.9198, 0.8084, 0.9242, 0.7721, 0.934, 0.7693, 0.9402, 0.7999, 0.9314, 0.8078, 0.9842, 0.6799, 0.9736, 0.6748, 0.9737, 0.6662, 0.9842, 0.6643, 0.9503, 0.2729, 0.9395, 0.2739, 0.9532, 0.2492, 0.9586, 0.2589, 0.4247, 0.05885, 0.389, 0.06093, 0.3952, 0.04481, 0.4156, 0.03986, 0.9975, 0.1322, 0.9862, 0.1317, 0.9858, 0.1021, 0.9975, 0.1023, 0.9682, 0.835, 0.9816, 0.8281, 0.9816, 0.8929, 0.9752, 0.8928, 0.206, 0.1185, 0.09762, 0.1229, 0.1253, 0.1043, 0.1613, 0.102, 0.4254, 0.966, 0.4318, 0.966, 0.4336, 0.9874, 0.4254, 0.9874, 0.9283, 0.4576, 0.9403, 0.4581, 0.9403, 0.4809, 0.9339, 0.4806, 0.1613, 0.102, 0.1253, 0.1043, 0.1336, 0.08206, 0.1547, 0.08446, 0.9713, 0.1365, 0.9559, 0.1366, 0.963, 0.1203, 0.9713, 0.1202, 0.5134, 0.035, 0.4386, 0.0682, 0.425, 0.05852, 0.4869, 0.02369, 0.7079, 0.9733, 0.7079, 0.9845, 0.6988, 0.9883, 0.6988, 0.9778, 0.5324, 0.03849, 0.4535, 0.07359, 0.4386, 0.0682, 0.5134, 0.035, 0.975, 0.7739, 0.9863, 0.7753, 0.983, 0.7958, 0.9724, 0.7945, 0.125, 0.1027, 0.05813, 0.07777, 0.07294, 0.06082, 0.1324, 0.08294, 0.9724, 0.7945, 0.983, 0.7958, 0.9863, 0.8217, 0.977, 0.8203, 0.1126, 0.115, 0.0332, 0.09372, 0.05813, 0.07777, 0.125, 0.1027, 0.1011, 0.9373, 0.1118, 0.9361, 0.1084, 0.9476, 0.09914, 0.9484, 0.1023, 0.9688, 0.1105, 0.9681, 0.1118, 0.9847, 0.1053, 0.9853, 0.09914, 0.9484, 0.1084, 0.9476, 0.1105, 0.9681, 0.1023, 0.9688, 0.4869, 0.02369, 0.425, 0.05852, 0.4162, 0.04036, 0.4712, 0.009414, 0.9827, 0.7458, 0.9921, 0.7458, 0.9916, 0.7668, 0.9833, 0.7668, 0.644, 0.9829, 0.6376, 0.9818, 0.6338, 0.9358, 0.6402, 0.9369, 0.4712, 0.009414, 0.4162, 0.04036, 0.4076, 0.02594, 0.4522, 0.004194, 0.6359, 0.9153, 0.644, 0.9168, 0.6402, 0.9369, 0.6338, 0.9358, 0.1324, 0.08294, 0.07294, 0.06082, 0.09249, 0.0522, 0.1402, 0.06683, 0.01333, 0.7874, 0.02408, 0.7892, 0.02936, 0.8124, 0.02123, 0.8208, 0.9545, 0.3972, 0.9439, 0.3965, 0.9428, 0.3813, 0.9543, 0.3811, 0.04139, 0.7464, 0.02849, 0.7712, 0.01836, 0.7663, 0.02986, 0.7409, 0.9428, 0.3813, 0.931, 0.3822, 0.9302, 0.3599, 0.9422, 0.363, 0.991, 0.9226, 0.9805, 0.9196, 0.98, 0.8959, 0.9916, 0.8998, 0.2643, 0.9612, 0.2626, 0.9855, 0.2519, 0.9833, 0.2521, 0.9586, 0.4159, 0.8515, 0.4048, 0.855, 0.41, 0.8101, 0.4198, 0.8172, 0.01836, 0.7663, 0.02849, 0.7712, 0.01333, 0.7874, 0.001483, 0.7844, 0.2521, 0.9586, 0.2519, 0.9833, 0.2413, 0.9855, 0.2401, 0.9612, 0.001483, 0.7844, 0.01333, 0.7874, 0.02123, 0.8208, 0.012, 0.828, 0.9439, 0.3965, 0.9332, 0.3982, 0.931, 0.3822, 0.9428, 0.3813, 0.4383, 0.8946, 0.4238, 0.8704, 0.4331, 0.8653, 0.4488, 0.8887, 0.4267, 0.8471, 0.4159, 0.8515, 0.4198, 0.8172, 0.4292, 0.8233, 0.9805, 0.9196, 0.9697, 0.9226, 0.9682, 0.8998, 0.98, 0.8959, 0.4488, 0.8887, 0.4331, 0.8653, 0.442, 0.8593, 0.4589, 0.8819, 0.8688, 0.9304, 0.8805, 0.9333, 0.8821, 0.9697, 0.8686, 0.9687, 0.442, 0.8593, 0.4331, 0.8653, 0.4159, 0.8515, 0.4267, 0.8471, 0.9334, 0.4246, 0.9332, 0.3982, 0.9439, 0.3965, 0.9456, 0.4226, 0.02849, 0.7712, 0.03761, 0.7749, 0.02408, 0.7892, 0.01333, 0.7874, 0.9543, 0.3811, 0.9428, 0.3813, 0.9422, 0.363, 0.9535, 0.3587, 0.9456, 0.4226, 0.9439, 0.3965, 0.9545, 0.3972, 0.9576, 0.4234, 0.9803, 0.1916, 0.9687, 0.1932, 0.9687, 0.1438, 0.9803, 0.1467, 0.4331, 0.8653, 0.4238, 0.8704, 0.4048, 0.855, 0.4159, 0.8515, 0.05178, 0.7506, 0.03761, 0.7749, 0.02849, 0.7712, 0.04139, 0.7464, 0.4488, 0.8887, 0.4589, 0.8819, 0.4621, 0.8814, 0.4558, 0.8912, 0.9687, 0.1932, 0.957, 0.1916, 0.957, 0.1466, 0.9687, 0.1438, 0.8553, 0.9697, 0.8686, 0.9687, 0.8687, 0.9827, 0.8613, 0.9833, 0.4198, 0.8172, 0.41, 0.8101, 0.4416, 0.7896, 0.4483, 0.8017, 0.7448, 0.9724, 0.7494, 0.984, 0.728, 0.9849, 0.724, 0.9717, 0.02123, 0.8208, 0.02936, 0.8124, 0.05597, 0.8198, 0.05146, 0.8328, 0.012, 0.828, 0.02123, 0.8208, 0.05146, 0.8328, 0.0457, 0.8444, 0.8571, 0.9333, 0.8688, 0.9304, 0.8686, 0.9687, 0.8553, 0.9697, 0.4292, 0.8233, 0.4198, 0.8172, 0.4483, 0.8017, 0.4547, 0.8127, 0.7494, 0.9607, 0.7448, 0.9724, 0.724, 0.9717, 0.728, 0.9582, 0.9532, 0.8201, 0.9489, 0.8136, 0.9505, 0.806, 0.9572, 0.8017, 0.965, 0.8033, 0.9694, 0.8098, 0.9677, 0.8174, 0.961, 0.8217, 0.4547, 0.8127, 0.4483, 0.8017, 0.4585, 0.7929, 0.4621, 0.799, 0.9431, 0.7965, 0.9552, 0.7889, 0.9572, 0.8017, 0.9505, 0.806, 0.8686, 0.9687, 0.8821, 0.9697, 0.8761, 0.9833, 0.8687, 0.9827, 0.4483, 0.8017, 0.4416, 0.7896, 0.4548, 0.7862, 0.4585, 0.7929, 0.9552, 0.7889, 0.9694, 0.7917, 0.965, 0.8033, 0.9572, 0.8017, 0.05146, 0.8328, 0.05597, 0.8198, 0.06427, 0.831, 0.06178, 0.8382, 0.0457, 0.8444, 0.05146, 0.8328, 0.06178, 0.8382, 0.05859, 0.8446, 0.9576, 0.4471, 0.951, 0.4546, 0.9397, 0.4534, 0.9303, 0.4442, 0.9283, 0.4325, 0.935, 0.425, 0.9463, 0.4262, 0.9557, 0.4354, 0.04139, 0.7464, 0.02986, 0.7409, 0.05262, 0.7189, 0.06091, 0.7279, 0.5711, 0.9777, 0.5584, 0.9776, 0.5586, 0.95, 0.5711, 0.9464, 0.2338, 0.7294, 0.2316, 0.7165, 0.2357, 0.7135, 0.2357, 0.7265, 0.05178, 0.7506, 0.04139, 0.7464, 0.06091, 0.7279, 0.06427, 0.7401, 0.5584, 0.9776, 0.5478, 0.9712, 0.5488, 0.9535, 0.5586, 0.95, 0.9456, 0.4226, 0.9576, 0.4234, 0.9557, 0.4354, 0.9463, 0.4262, 0.4383, 0.8946, 0.4488, 0.8887, 0.4558, 0.8912, 0.4537, 0.9039, 0.7381, 0.5376, 0.7191, 0.5071, 0.7424, 0.5014, 0.7514, 0.5343, 0.07961, 0.7873, 0.06723, 0.757, 0.09045, 0.7578, 0.0929, 0.7878, 0.339, 0.876, 0.3593, 0.8618, 0.3486, 0.903, 0.3244, 0.9091, 0.09368, 0.6497, 0.093, 0.6819, 0.0702, 0.6795, 0.08064, 0.6483, 0.0702, 0.6795, 0.04731, 0.6789, 0.001483, 0.6557, 0.02435, 0.6562, 0.8712, 0.538, 0.862, 0.5038, 0.8853, 0.5033, 0.8845, 0.5377, 0.7191, 0.5071, 0.6988, 0.514, 0.704, 0.4927, 0.7178, 0.4881, 0.8845, 0.5377, 0.8853, 0.5033, 0.9078, 0.5038, 0.8973, 0.538, 0.7265, 0.5415, 0.6988, 0.514, 0.7191, 0.5071, 0.7381, 0.5376, 0.09368, 0.6497, 0.08064, 0.6483, 0.07315, 0.6259, 0.09137, 0.6279, 0.06723, 0.948, 0.07911, 0.9361, 0.08496, 0.9499, 0.08032, 0.9546, 0.7424, 0.5014, 0.7191, 0.5071, 0.7178, 0.4881, 0.7336, 0.4842, 0.1128, 0.7529, 0.09045, 0.7578, 0.08849, 0.7365, 0.1036, 0.7332, 0.8853, 0.5033, 0.862, 0.5038, 0.869, 0.4845, 0.8847, 0.4842, 0.0702, 0.6795, 0.093, 0.6819, 0.08668, 0.702, 0.07123, 0.7004, 0.9078, 0.5038, 0.8853, 0.5033, 0.8847, 0.4842, 0.9, 0.4845, 0.09045, 0.7578, 0.06723, 0.757, 0.07275, 0.736, 0.08849, 0.7365, 0.04731, 0.6789, 0.0702, 0.6795, 0.07123, 0.7004, 0.05571, 0.7, 0.08496, 0.9658, 0.08032, 0.9611, 0.08032, 0.9546, 0.08496, 0.9499, 0.09153, 0.9499, 0.09617, 0.9546, 0.09617, 0.9611, 0.09153, 0.9658, 0.05571, 0.7, 0.07123, 0.7004, 0.07192, 0.7153, 0.06586, 0.7151, 0.1036, 0.7332, 0.08849, 0.7365, 0.08687, 0.7202, 0.09279, 0.7189, 0.07911, 0.9767, 0.06723, 0.9648, 0.08032, 0.9611, 0.08496, 0.9658, 0.06723, 0.9648, 0.06723, 0.948, 0.08032, 0.9546, 0.08032, 0.9611, 0.07911, 0.9361, 0.0959, 0.9361, 0.09153, 0.9499, 0.08496, 0.9499, 0.07123, 0.7004, 0.08668, 0.702, 0.07796, 0.7159, 0.07192, 0.7153, 0.08849, 0.7365, 0.07275, 0.736, 0.08071, 0.72, 0.08687, 0.7202, 0.734, 0.56, 0.7526, 0.5554, 0.7886, 0.5698, 0.7796, 0.5784, 0.8845, 0.5377, 0.8973, 0.538, 0.9031, 0.5585, 0.8851, 0.5581, 0.07961, 0.7873, 0.0929, 0.7878, 0.09454, 0.8075, 0.07599, 0.8069, 0.08064, 0.6483, 0.06755, 0.648, 0.05486, 0.6255, 0.07315, 0.6259, 0.7265, 0.5415, 0.7381, 0.5376, 0.734, 0.56, 0.7178, 0.5655, 0.7381, 0.5376, 0.7514, 0.5343, 0.7526, 0.5554, 0.734, 0.56, 0.0929, 0.7878, 0.1057, 0.785, 0.1124, 0.8035, 0.09454, 0.8075, 0.8712, 0.538, 0.8845, 0.5377, 0.8851, 0.5581, 0.8666, 0.5585, 0.8833, 0.5991, 0.8953, 0.5967, 0.8952, 0.6176, 0.8833, 0.6165, 0.7178, 0.5655, 0.734, 0.56, 0.7796, 0.5784, 0.7722, 0.5876, 0.8666, 0.5585, 0.8851, 0.5581, 0.8833, 0.5991, 0.871, 0.5967, 0.09137, 0.6279, 0.07315, 0.6259, 0.1132, 0.5999, 0.1231, 0.6073, 0.07599, 0.8069, 0.09454, 0.8075, 0.09743, 0.8353, 0.08537, 0.8376, 0.8851, 0.5581, 0.9031, 0.5585, 0.8953, 0.5967, 0.8833, 0.5991, 0.07315, 0.6259, 0.05486, 0.6255, 0.1032, 0.5934, 0.1132, 0.5999, 0.09454, 0.8075, 0.1124, 0.8035, 0.1095, 0.8354, 0.09743, 0.8353, 0.9346, 0.5298, 0.9219, 0.5311, 0.929, 0.4894, 0.9408, 0.4882, 0.1132, 0.5999, 0.1032, 0.5934, 0.1067, 0.5729, 0.1188, 0.5711, 0.09743, 0.8353, 0.1095, 0.8354, 0.1128, 0.8727, 0.101, 0.8762, 0.7796, 0.5784, 0.7886, 0.5698, 0.8036, 0.6045, 0.7909, 0.6055, 0.7722, 0.5876, 0.7796, 0.5784, 0.7909, 0.6055, 0.7798, 0.607, 0.871, 0.5967, 0.8833, 0.5991, 0.8833, 0.6165, 0.871, 0.6176, 0.1231, 0.6073, 0.1132, 0.5999, 0.1188, 0.5711, 0.1309, 0.5702, 0.06149, 0.9252, 0.0486, 0.9252, 0.04606, 0.8984, 0.05517, 0.8984, 0.7627, 0.6458, 0.7731, 0.6443, 0.7891, 0.6763, 0.7821, 0.6847, 0.4481, 0.928, 0.4366, 0.9291, 0.4394, 0.9078, 0.4491, 0.9069, 0.1188, 0.5711, 0.1067, 0.5729, 0.08185, 0.5389, 0.0931, 0.5372, 0.9219, 0.5311, 0.9107, 0.5254, 0.9186, 0.4842, 0.929, 0.4894, 0.7909, 0.6055, 0.8036, 0.6045, 0.7849, 0.6434, 0.7731, 0.6443, 0.7798, 0.607, 0.7909, 0.6055, 0.7731, 0.6443, 0.7627, 0.6458, 0.4896, 0.9602, 0.4772, 0.9561, 0.4751, 0.9215, 0.4856, 0.925, 0.1309, 0.5702, 0.1188, 0.5711, 0.0931, 0.5372, 0.1043, 0.5364, 0.2246, 0.9816, 0.2134, 0.9856, 0.2154, 0.946, 0.2247, 0.9458, 0.4366, 0.9291, 0.4481, 0.928, 0.4481, 0.9746, 0.4366, 0.9725, 0.1043, 0.5364, 0.0931, 0.5372, 0.1024, 0.5025, 0.1118, 0.5092, 0.6149, 0.9885, 0.6035, 0.9864, 0.6035, 0.9614, 0.6149, 0.9603, 0.4481, 0.928, 0.4592, 0.929, 0.4592, 0.9724, 0.4481, 0.9746, 0.0931, 0.5372, 0.08185, 0.5389, 0.09302, 0.4967, 0.1024, 0.5025, 0.6035, 0.9864, 0.5923, 0.9886, 0.5923, 0.9604, 0.6035, 0.9614, 0.7731, 0.6443, 0.7849, 0.6434, 0.7977, 0.6685, 0.7891, 0.6763, 0.9599, 0.6599, 0.9694, 0.6617, 0.9699, 0.6836, 0.9612, 0.6847, 0.7891, 0.6763, 0.7977, 0.6685, 0.8364, 0.6605, 0.8378, 0.6692, 0.7821, 0.6847, 0.7891, 0.6763, 0.8378, 0.6692, 0.8403, 0.6785, 0.9481, 0.6211, 0.9591, 0.6158, 0.9599, 0.6599, 0.951, 0.6629, 0.1118, 0.5092, 0.1024, 0.5025, 0.1516, 0.4996, 0.1515, 0.5092, 0.236, 0.9856, 0.2246, 0.9816, 0.2247, 0.9458, 0.2339, 0.946, 0.9591, 0.6158, 0.9707, 0.6197, 0.9694, 0.6617, 0.9599, 0.6599, 0.1024, 0.5025, 0.09302, 0.4967, 0.1517, 0.4907, 0.1516, 0.4996, 0.16, 0.5111, 0.1664, 0.505, 0.1524, 0.5506, 0.1427, 0.5505, 0.1516, 0.4996, 0.1517, 0.4907, 0.1727, 0.4996, 0.1664, 0.505, 0.2247, 0.9458, 0.2154, 0.946, 0.216, 0.9374, 0.2247, 0.9399, 0.8378, 0.6692, 0.8364, 0.6605, 0.8444, 0.6568, 0.8511, 0.6609, 0.8403, 0.6785, 0.8378, 0.6692, 0.8511, 0.6609, 0.8591, 0.6654, 0.951, 0.6629, 0.9599, 0.6599, 0.9612, 0.6847, 0.9527, 0.6847, 0.1515, 0.5092, 0.1516, 0.4996, 0.1664, 0.505, 0.16, 0.5111, 0.2339, 0.946, 0.2247, 0.9458, 0.2247, 0.9399, 0.2333, 0.9374, 0.8379, 0.6166, 0.8281, 0.6189, 0.8221, 0.6071, 0.8263, 0.6061, 0.9839, 0.6877, 0.9924, 0.6904, 0.9922, 0.7293, 0.9827, 0.7291, 0.1619, 0.8603, 0.1706, 0.8636, 0.1714, 0.9163, 0.1617, 0.915, 0.1664, 0.505, 0.1727, 0.4996, 0.162, 0.5516, 0.1524, 0.5506, 0.16, 0.5111, 0.1427, 0.5505, 0.1069, 0.5325, 0.1242, 0.4932, 0.8511, 0.6609, 0.8444, 0.6568, 0.8195, 0.6217, 0.8281, 0.6189, 0.8591, 0.6654, 0.8511, 0.6609, 0.8281, 0.6189, 0.8379, 0.6166, 0.1533, 0.8636, 0.1619, 0.8603, 0.1617, 0.915, 0.1521, 0.9163, 0.9939, 0.2988, 0.9938, 0.3032, 0.9905, 0.3062, 0.9861, 0.3061, 0.9831, 0.3029, 0.9832, 0.2984, 0.9865, 0.2954, 0.9909, 0.2955, 0.1521, 0.9163, 0.1617, 0.915, 0.1618, 0.9318, 0.1577, 0.9323, 0.1427, 0.5505, 0.1524, 0.5506, 0.1477, 0.5649, 0.1436, 0.5649, 0.9827, 0.7291, 0.9922, 0.7293, 0.9924, 0.7428, 0.9884, 0.7428, 0.1617, 0.915, 0.1714, 0.9163, 0.1659, 0.9323, 0.1618, 0.9318, 0.1524, 0.5506, 0.162, 0.5516, 0.1518, 0.5653, 0.1477, 0.5649, 0.9861, 0.3061, 0.9905, 0.3062, 0.9939, 0.3443, 0.9895, 0.3442, 0.8281, 0.6189, 0.8195, 0.6217, 0.8185, 0.6083, 0.8221, 0.6071, 0.9856, 0.8307, 0.9943, 0.8281, 0.9943, 0.8695, 0.9845, 0.8696, 0.6308, 0.9153, 0.6308, 0.9563, 0.5923, 0.9574, 0.5923, 0.9164, 0.9318, 0.9514, 0.9404, 0.9532, 0.9404, 0.9931, 0.9318, 0.9913, 0.9856, 0.3587, 0.996, 0.3599, 0.996, 0.3983, 0.9856, 0.3971, 0.8718, 0.6341, 0.862, 0.6342, 0.8677, 0.6206, 0.8718, 0.6206, 0.1427, 0.5505, 0.1436, 0.5649, 0.1077, 0.5477, 0.1068, 0.5333, 0.5741, 0.9464, 0.5851, 0.9557, 0.5851, 0.994, 0.5741, 0.9848, 0.9845, 0.002202, 0.9947, 0.001483, 0.9947, 0.0409, 0.9845, 0.04162, 0.1665, 0.2624, 0.1897, 0.1954, 0.2502, 0.1967, 0.2217, 0.2795, 0.4007, 0.1334, 0.4355, 0.1988, 0.3991, 0.215, 0.3684, 0.1568, 0.2163, 0.88, 0.236, 0.8639, 0.236, 0.925, 0.2217, 0.9344, 0.1283, 0.2531, 0.1542, 0.1784, 0.1897, 0.1954, 0.1665, 0.2624, 0.9442, 0.8332, 0.9653, 0.8281, 0.9603, 0.8726, 0.9464, 0.876, 0.3684, 0.1568, 0.3092, 0.1659, 0.3149, 0.06154, 0.3568, 0.05508, 0.3684, 0.1568, 0.3991, 0.215, 0.3475, 0.2378, 0.3092, 0.1659, 0.7211, 0.9703, 0.6988, 0.9611, 0.7073, 0.8766, 0.7211, 0.8842, 0.5262, 0.8972, 0.5388, 0.8975, 0.5358, 0.9197, 0.528, 0.9196, 0.521, 0.7862, 0.5388, 0.7866, 0.5388, 0.8975, 0.5262, 0.8972, 0.2502, 0.1967, 0.1897, 0.1954, 0.1934, 0.0905, 0.2363, 0.09147, 0.9827, 0.237, 0.9616, 0.237, 0.957, 0.1961, 0.9831, 0.1961, 0.2551, 0.1087, 0.2363, 0.09147, 0.2666, 0.08713, 0.2766, 0.1109, 0.3568, 0.05508, 0.3149, 0.06154, 0.3257, 0.04131, 0.3515, 0.03733, 0.3515, 0.03733, 0.3257, 0.04131, 0.2869, 0.04197, 0.3086, 0.02676, 0.2363, 0.09147, 0.1934, 0.0905, 0.1989, 0.07014, 0.2253, 0.07074, 0.08676, 0.3195, 0.2373, 0.3522, 0.2037, 0.4339, 0.05311, 0.4012, 0.2731, 0.698, 0.2444, 0.7106, 0.2316, 0.6285, 0.2501, 0.6237, 0.3475, 0.2378, 0.3991, 0.215, 0.4879, 0.2659, 0.3415, 0.3204, 0.1665, 0.2624, 0.2217, 0.2795, 0.2373, 0.3522, 0.08676, 0.3195, 0.1707, 0.9744, 0.1521, 0.9788, 0.154, 0.9393, 0.1707, 0.9353, 0.1283, 0.2531, 0.1665, 0.2624, 0.08572, 0.3194, 0.04685, 0.3078, 0.3991, 0.215, 0.4355, 0.1988, 0.5212, 0.2467, 0.4857, 0.2646, 0.954, 0.2375, 0.9284, 0.2294, 0.937, 0.1438, 0.954, 0.1545, 0.6743, 0.9382, 0.6743, 0.9839, 0.6576, 0.9796, 0.6498, 0.9371, 0.485, 0.6138, 0.4077, 0.6577, 0.4057, 0.5962, 0.4409, 0.5851, 0.4479, 0.7161, 0.4521, 0.7302, 0.4518, 0.7833, 0.4498, 0.7766, 0.4982, 0.6792, 0.4479, 0.7161, 0.4077, 0.6577, 0.485, 0.6138, 0.5436, 0.5262, 0.5318, 0.5257, 0.5299, 0.4594, 0.5436, 0.4481, 0.6329, 0.5772, 0.666, 0.5882, 0.6835, 0.6662, 0.634, 0.6603, 0.7821, 0.219, 0.7877, 0.2163, 0.787, 0.223, 0.7847, 0.2242, 0.7807, 0.2343, 0.7792, 0.2264, 0.7834, 0.2274, 0.784, 0.2307, 0.7792, 0.2264, 0.7821, 0.219, 0.7847, 0.2242, 0.7834, 0.2274, 0.7857, 0.238, 0.7807, 0.2343, 0.784, 0.2307, 0.7862, 0.2323, 0.7877, 0.2163, 0.7821, 0.219, 0.7801, 0.1781, 0.7872, 0.1833, 0.4077, 0.6577, 0.4479, 0.7161, 0.4498, 0.7766, 0.4312, 0.7493, 0.5744, 0.555, 0.5478, 0.6385, 0.5484, 0.5371, 0.5609, 0.4981, 0.7782, 0.08022, 0.8009, 0.09209, 0.7872, 0.1833, 0.7801, 0.1781, 0.6951, 0.9771, 0.6772, 0.9775, 0.6891, 0.9381, 0.6951, 0.9371, 0.8367, 0.4686, 0.8315, 0.4631, 0.8365, 0.4165, 0.8388, 0.419, 0.5892, 0.5253, 0.5818, 0.5408, 0.5644, 0.4914, 0.5679, 0.4842, 0.8409, 0.4736, 0.8367, 0.4686, 0.8388, 0.419, 0.8409, 0.4214, 0.3244, 0.9091, 0.3486, 0.903, 0.3585, 0.9232, 0.3268, 0.9308, 0.8485, 0.9428, 0.8502, 0.9758, 0.8299, 0.9758, 0.8305, 0.9389, 0.093, 0.6819, 0.09368, 0.6497, 0.1124, 0.6495, 0.1306, 0.6883, 0.3996, 0.9392, 0.4014, 0.9527, 0.4014, 0.9726, 0.395, 0.96, 0.1529, 0.6826, 0.1186, 0.6379, 0.1427, 0.6316, 0.1624, 0.6774, 0.8285, 0.4244, 0.8285, 0.4679, 0.8068, 0.472, 0.8185, 0.4165, 0.1306, 0.6883, 0.1124, 0.6495, 0.1186, 0.6379, 0.1529, 0.6826, 0.9433, 0.4738, 0.9433, 0.4595, 0.9555, 0.4576, 0.9555, 0.4762, 0.5109, 0.9656, 0.5109, 0.9946, 0.4926, 0.9856, 0.4926, 0.9728, 0.9801, 0.3529, 0.9616, 0.3545, 0.9637, 0.3392, 0.9801, 0.338, 0.3268, 0.9308, 0.3585, 0.9232, 0.3593, 0.9324, 0.3312, 0.9395, 0.8185, 0.4165, 0.8068, 0.472, 0.7955, 0.4715, 0.7938, 0.4211, 0.9687, 0.3158, 0.9655, 0.2963, 0.9782, 0.2954, 0.976, 0.3153, 0.7938, 0.4211, 0.7955, 0.4715, 0.779, 0.4616, 0.7782, 0.4393, 0.1624, 0.6774, 0.1427, 0.6316, 0.1641, 0.6419, 0.1727, 0.6621, 0.9801, 0.338, 0.9637, 0.3392, 0.9687, 0.3158, 0.976, 0.3153, 0.8207, 0.5716, 0.81, 0.5471, 0.822, 0.528, 0.8464, 0.5533, 0.8036, 0.6045, 0.7886, 0.5698, 0.81, 0.5471, 0.8207, 0.5716, 0.9219, 0.5311, 0.9346, 0.5298, 0.9313, 0.5663, 0.9223, 0.5672, 0.7948, 0.8547, 0.8321, 0.8366, 0.8231, 0.8722, 0.7968, 0.8851, 0.7935, 0.9096, 0.8321, 0.9059, 0.824, 0.9339, 0.8028, 0.9359, 0.9223, 0.5672, 0.9313, 0.5663, 0.9383, 0.5993, 0.9263, 0.6014, 0.7968, 0.8851, 0.8231, 0.8722, 0.8321, 0.9059, 0.7935, 0.9096, 0.05517, 0.8984, 0.04606, 0.8984, 0.04981, 0.8777, 0.06149, 0.8767, 0.0355, 0.9721, 0.04179, 0.9707, 0.04179, 0.9917, 0.0355, 0.9913, 0.06149, 0.8767, 0.04981, 0.8777, 0.05296, 0.8481, 0.0594, 0.8475, 0.8464, 0.5533, 0.822, 0.528, 0.8456, 0.5125, 0.8591, 0.5264, 0.9263, 0.6014, 0.9383, 0.5993, 0.9408, 0.6295, 0.9342, 0.6307, 0.5617, 0.6913, 0.5987, 0.6926, 0.598, 0.7272, 0.5687, 0.7261, 0.7782, 0.9771, 0.7529, 0.9811, 0.7656, 0.9393, 0.7782, 0.9346, 0.5478, 0.6385, 0.634, 0.6603, 0.5987, 0.6926, 0.5617, 0.6913, 0.8009, 0.09209, 0.7782, 0.08022, 0.8041, 0.03316, 0.8136, 0.03785, 0.3121, 0.9533, 0.3202, 0.9547, 0.3209, 0.98, 0.3128, 0.9787, 0.8136, 0.03785, 0.8041, 0.03316, 0.8196, 0.001483, 0.827, 0.005206, 0.4409, 0.5851, 0.4057, 0.5962, 0.4048, 0.5593, 0.4327, 0.5505, 0.598, 0.7272, 0.5987, 0.6926, 0.6293, 0.6954, 0.6288, 0.7209, 0.79, 0.872, 0.7821, 0.8726, 0.7837, 0.8445, 0.79, 0.844, 0.3202, 0.9547, 0.3121, 0.9533, 0.3149, 0.9304, 0.3209, 0.9314, 0.4409, 0.5851, 0.4327, 0.5505, 0.4638, 0.5474, 0.4698, 0.573, 0.986, 0.1961, 0.9958, 0.1972, 0.9958, 0.2281, 0.9886, 0.2273, 0.979, 0.7178, 0.9745, 0.7152, 0.9758, 0.6877, 0.9797, 0.6882, 0.5987, 0.6926, 0.634, 0.6603, 0.664, 0.7009, 0.6369, 0.7264, 0.9797, 0.7693, 0.9701, 0.7655, 0.9745, 0.7152, 0.979, 0.7178, 0.485, 0.6138, 0.4409, 0.5851, 0.4678, 0.5412, 0.502, 0.5634, 0.527, 0.5212, 0.4937, 0.5253, 0.4882, 0.5011, 0.5198, 0.4895, 0.502, 0.5634, 0.4678, 0.5412, 0.4937, 0.5253, 0.527, 0.5212, 0.6178, 0.9603, 0.629, 0.9604, 0.629, 0.9947, 0.6196, 0.9909, 0.6369, 0.7264, 0.664, 0.7009, 0.6959, 0.7317, 0.665, 0.7337, 0.6634, 0.7586, 0.6941, 0.7637, 0.6873, 0.799, 0.6569, 0.7718, 0.5315, 0.5293, 0.5418, 0.5292, 0.5402, 0.5661, 0.5302, 0.566, 0.665, 0.7337, 0.6959, 0.7317, 0.6941, 0.7637, 0.6634, 0.7586, 0.7879, 0.9865, 0.7833, 0.9865, 0.7812, 0.957, 0.7857, 0.9571, 0.505, 0.4522, 0.4799, 0.4879, 0.4556, 0.4808, 0.4699, 0.4481, 0.7857, 0.9571, 0.7812, 0.957, 0.7827, 0.9372, 0.7879, 0.9346, 0.5198, 0.4895, 0.4882, 0.5011, 0.4799, 0.4879, 0.505, 0.4522, 0.5302, 0.566, 0.5402, 0.5661, 0.5418, 0.614, 0.5299, 0.6071, 0.8973, 0.9618, 0.8858, 0.9638, 0.8942, 0.931, 0.899, 0.9304, 0.899, 0.9824, 0.885, 0.9846, 0.8858, 0.9638, 0.8973, 0.9618, 0.6569, 0.7718, 0.6873, 0.799, 0.6546, 0.8117, 0.6346, 0.7848, 0.1418, 0.9614, 0.1477, 0.9616, 0.1477, 0.985, 0.1428, 0.9848, 0.3894, 0.3959, 0.5358, 0.3413, 0.5448, 0.4023, 0.43, 0.4452, 0.2731, 0.8659, 0.2584, 0.8603, 0.2401, 0.7732, 0.2548, 0.7788, 0.3415, 0.3204, 0.4879, 0.2659, 0.5358, 0.3413, 0.3894, 0.3959, 0.2501, 0.6237, 0.2316, 0.6285, 0.2546, 0.5489, 0.2731, 0.5441, 0.9438, 0.6, 0.9438, 0.4842, 0.9633, 0.5066, 0.9633, 0.5999, 0.2731, 0.5441, 0.2546, 0.5489, 0.2439, 0.4945, 0.2585, 0.4907, 0.05311, 0.4012, 0.2037, 0.4339, 0.17, 0.4878, 0.05183, 0.4621, 0.2548, 0.7788, 0.2401, 0.7732, 0.2616, 0.7135, 0.2731, 0.7179, 0.4751, 0.9215, 0.465, 0.9264, 0.47, 0.8932, 0.4811, 0.8924, 0.406, 0.966, 0.4116, 0.9742, 0.4127, 0.9932, 0.4048, 0.9865, 0.08185, 0.5389, 0.1067, 0.5729, 0.07047, 0.5855, 0.04929, 0.5566, 0.4772, 0.9561, 0.4654, 0.9618, 0.465, 0.9264, 0.4751, 0.9215, 0.7798, 0.607, 0.7627, 0.6458, 0.728, 0.6356, 0.7425, 0.6026, 0.4592, 0.929, 0.4481, 0.928, 0.4491, 0.9069, 0.4586, 0.9077, 0.0, 0.0, 0.0, 0.0, 0.0, 0.0, 0.0, 0.0, 0.2755, 0.9909, 0.2673, 0.992, 0.2679, 0.9597, 0.2755, 0.9586, 0.04929, 0.5566, 0.07047, 0.5855, 0.04489, 0.5928, 0.0328, 0.5589, 0.7425, 0.6026, 0.728, 0.6356, 0.7065, 0.6386, 0.7099, 0.6031, 0.4116, 0.9742, 0.4209, 0.9781, 0.4225, 0.9932, 0.4127, 0.9932, 0.4856, 0.925, 0.4751, 0.9215, 0.4811, 0.8924, 0.4896, 0.8997, 0.6266, 0.1174, 0.6071, 0.1181, 0.61, 0.07593, 0.633, 0.07914, 0.8702, 0.4241, 0.8697, 0.4125, 0.8813, 0.4069, 0.8831, 0.4254, 0.3528, 0.7771, 0.3359, 0.747, 0.3573, 0.7324, 0.3645, 0.7768, 0.3512, 0.7895, 0.3709, 0.784, 0.391, 0.8118, 0.3689, 0.822, 0.632, 0.1317, 0.6214, 0.1349, 0.6071, 0.1181, 0.6266, 0.1174, 0.8164, 0.8336, 0.8009, 0.7908, 0.8267, 0.7841, 0.8277, 0.8333, 0.4964, 0.8946, 0.5166, 0.8924, 0.5168, 0.9201, 0.4926, 0.9243, 0.6432, 0.1293, 0.632, 0.1317, 0.6266, 0.1174, 0.647, 0.1181, 0.8277, 0.8333, 0.8267, 0.7841, 0.8524, 0.7897, 0.8389, 0.8331, 0.617, 0.8458, 0.6468, 0.8147, 0.6468, 0.892, 0.6274, 0.9123, 0.8849, 0.1624, 0.8949, 0.1574, 0.9105, 0.174, 0.8935, 0.1848, 0.6432, 0.1293, 0.6504, 0.1704, 0.6256, 0.1611, 0.632, 0.1317, 0.3333, 0.7972, 0.3512, 0.7895, 0.3689, 0.822, 0.3489, 0.835, 0.8607, 0.4044, 0.8487, 0.4045, 0.844, 0.3925, 0.865, 0.3933, 0.632, 0.1317, 0.6256, 0.1611, 0.602, 0.1535, 0.6214, 0.1349, 0.3489, 0.835, 0.3689, 0.822, 0.3862, 0.847, 0.3723, 0.8589, 0.3422, 0.7787, 0.3528, 0.7771, 0.3512, 0.7895, 0.3333, 0.7972, 0.08274, 0.8791, 0.1052, 0.8818, 0.09485, 0.9073, 0.07818, 0.8904, 0.3573, 0.7324, 0.3359, 0.747, 0.3202, 0.7289, 0.3444, 0.7077, 0.865, 0.3933, 0.844, 0.3925, 0.8503, 0.3655, 0.8752, 0.3674, 0.07818, 0.8904, 0.09485, 0.9073, 0.06964, 0.919, 0.06723, 0.8954, 0.8935, 0.1848, 0.9105, 0.174, 0.9254, 0.2053, 0.9054, 0.2196, 0.8697, 0.4125, 0.8607, 0.4044, 0.865, 0.3933, 0.8813, 0.4069, 0.3422, 0.7787, 0.3168, 0.7643, 0.3359, 0.747, 0.3528, 0.7771, 0.5418, 0.693, 0.5299, 0.6906, 0.5341, 0.617, 0.5418, 0.6186, 0.647, 0.1181, 0.6266, 0.1174, 0.633, 0.07914, 0.6573, 0.08401, 0.4983, 0.9496, 0.5168, 0.9456, 0.5167, 0.9604, 0.5068, 0.9626, 0.3689, 0.822, 0.391, 0.8118, 0.4018, 0.837, 0.3862, 0.847, 0.8752, 0.3674, 0.8503, 0.3655, 0.8628, 0.2888, 0.8792, 0.2885, 0.633, 0.07914, 0.61, 0.07593, 0.6246, 0.04676, 0.6416, 0.0516, 0.9054, 0.2196, 0.9254, 0.2053, 0.9254, 0.2248, 0.9104, 0.2364, 0.4926, 0.9243, 0.5168, 0.9201, 0.5168, 0.9456, 0.4983, 0.9496, 0.6573, 0.08401, 0.633, 0.07914, 0.6416, 0.0516, 0.6595, 0.05771, 0.8803, 0.222, 0.9054, 0.2196, 0.9104, 0.2364, 0.891, 0.2375, 0.8678, 0.02148, 0.8691, 0.03156, 0.8626, 0.03976, 0.8522, 0.04128, 0.8439, 0.03523, 0.8426, 0.02515, 0.8491, 0.01695, 0.8595, 0.01543, 0.848, 0.05009, 0.8324, 0.03871, 0.8439, 0.03523, 0.8522, 0.04128, 0.83, 0.01976, 0.8422, 0.004342, 0.8491, 0.01695, 0.8426, 0.02515, 0.8618, 0.001483, 0.8774, 0.01286, 0.8678, 0.02148, 0.8595, 0.01543, 0.3862, 0.847, 0.4018, 0.837, 0.4016, 0.8511, 0.3933, 0.8563, 0.8997, 0.818, 0.8844, 0.8153, 0.8714, 0.749, 0.8785, 0.7559, 0.8324, 0.03871, 0.83, 0.01976, 0.8426, 0.02515, 0.8439, 0.03523, 0.8422, 0.004342, 0.8618, 0.001483, 0.8595, 0.01543, 0.8491, 0.01695, 0.841, 0.3825, 0.8241, 0.4074, 0.8183, 0.3672, 0.8283, 0.3547, 0.0, 0.0, 0.0, 0.0, 0.0, 0.0, 0.0, 0.0, 0.06964, 0.919, 0.09485, 0.9073, 0.1052, 0.918, 0.07388, 0.9332, 0.6256, 0.1611, 0.6504, 0.1704, 0.646, 0.1967, 0.6164, 0.1812, 0.3359, 0.747, 0.3168, 0.7643, 0.2989, 0.7537, 0.3202, 0.7289, 0.602, 0.1535, 0.6256, 0.1611, 0.6164, 0.1812, 0.5883, 0.1679, 0.8267, 0.7841, 0.8009, 0.7908, 0.7935, 0.7661, 0.8259, 0.7564, 0.0, 0.0, 0.0, 0.0, 0.0, 0.0, 0.0, 0.0, 0.0, 0.0, 0.0, 0.0, 0.0, 0.0, 0.0, 0.0, 0.0, 0.0, 0.0, 0.0, 0.0, 0.0, 0.0, 0.0, 0.6164, 0.1812, 0.646, 0.1967, 0.6488, 0.2104, 0.6285, 0.2054, 0.8259, 0.7564, 0.7935, 0.7661, 0.8053, 0.753, 0.8256, 0.7486, 0.8241, 0.4074, 0.7907, 0.4135, 0.7976, 0.3697, 0.8183, 0.3672, 0.9878, 0.5354, 0.9663, 0.5135, 0.9751, 0.4842, 0.9878, 0.4947, 0.0, 0.0, 0.0, 0.0, 0.0, 0.0, 0.0, 0.0, 0.3444, 0.7077, 0.3202, 0.7289, 0.3254, 0.7061, 0.3436, 0.6966, 0.8369, 0.3082, 0.81, 0.3041, 0.8136, 0.2758, 0.8323, 0.2787, 0.3436, 0.6966, 0.3254, 0.7061, 0.3054, 0.6523, 0.3337, 0.6588, 0.3254, 0.7061, 0.3089, 0.7177, 0.2796, 0.6489, 0.3054, 0.6523, 0.7976, 0.3697, 0.7782, 0.3608, 0.7822, 0.2995, 0.81, 0.3041, 0.6285, 0.2054, 0.6488, 0.2104, 0.6513, 0.248, 0.6266, 0.2607, 0.8256, 0.7486, 0.8053, 0.753, 0.7969, 0.7155, 0.8249, 0.7176, 0.8183, 0.3672, 0.7976, 0.3697, 0.81, 0.3041, 0.8369, 0.3082, 0.6092, 0.2019, 0.6285, 0.2054, 0.6266, 0.2607, 0.6031, 0.2754, 0.6503, 0.2808, 0.6674, 0.272, 0.6793, 0.2828, 0.6639, 0.2995, 0.6031, 0.2754, 0.6266, 0.2607, 0.6503, 0.2808, 0.6341, 0.2909, 0.8524, 0.7143, 0.8249, 0.7176, 0.8244, 0.69, 0.8434, 0.6877, 0.3337, 0.6588, 0.3054, 0.6523, 0.3224, 0.6284, 0.342, 0.6329, 0.3054, 0.6523, 0.2796, 0.6489, 0.3045, 0.6261, 0.3224, 0.6284, 0.81, 0.3041, 0.7822, 0.2995, 0.7944, 0.2726, 0.8136, 0.2758, 0.6266, 0.2607, 0.6513, 0.248, 0.6674, 0.272, 0.6503, 0.2808, 0.8249, 0.7176, 0.7969, 0.7155, 0.8051, 0.6885, 0.8244, 0.69, 0.3289, 0.6052, 0.3104, 0.5949, 0.3554, 0.5746, 0.3591, 0.5924, 0.9657, 0.9556, 0.9725, 0.975, 0.96, 0.9793, 0.9541, 0.956, 0.8323, 0.2787, 0.8136, 0.2758, 0.8191, 0.2416, 0.841, 0.2482, 0.6341, 0.2909, 0.6503, 0.2808, 0.6639, 0.2995, 0.6495, 0.3177, 0.9725, 0.9366, 0.9657, 0.9556, 0.9541, 0.956, 0.96, 0.9333, 0.342, 0.6329, 0.3224, 0.6284, 0.3289, 0.6052, 0.3495, 0.6179, 0.3224, 0.6284, 0.3045, 0.6261, 0.3104, 0.5949, 0.3289, 0.6052, 0.8136, 0.2758, 0.7944, 0.2726, 0.7956, 0.2409, 0.8191, 0.2416, 0.6987, 0.3229, 0.6965, 0.3027, 0.7361, 0.3422, 0.725, 0.3471, 0.885, 0.6375, 0.908, 0.6467, 0.905, 0.6847, 0.8854, 0.6809, 0.6639, 0.2995, 0.6793, 0.2828, 0.6953, 0.2839, 0.6965, 0.3027, 0.9541, 0.956, 0.96, 0.9793, 0.9442, 0.9759, 0.9452, 0.9559, 0.862, 0.6467, 0.885, 0.6375, 0.8854, 0.6809, 0.8657, 0.6847, 0.6495, 0.3177, 0.6639, 0.2995, 0.6965, 0.3027, 0.6987, 0.3229, 0.96, 0.9333, 0.9541, 0.956, 0.9452, 0.9559, 0.9442, 0.9367, 0.3495, 0.6179, 0.3289, 0.6052, 0.3591, 0.5924, 0.3645, 0.6124, 0.9977, 0.4582, 0.9977, 0.4794, 0.9807, 0.4751, 0.9807, 0.4545, 0.7873, 0.8766, 0.7702, 0.9173, 0.7529, 0.9226, 0.7695, 0.8829, 0.0, 0.0, 0.0, 0.0, 0.0, 0.0, 0.0, 0.0, 0.0, 0.0, 0.0, 0.0, 0.0, 0.0, 0.0, 0.0, 0.0, 0.0, 0.0, 0.0, 0.0, 0.0, 0.0, 0.0, 0.0, 0.0, 0.0, 0.0, 0.0, 0.0, 0.0, 0.0, 0.7992, 0.9602, 0.826, 0.9597, 0.8269, 0.9734, 0.7935, 0.9734, 0.1757, 0.9327, 0.2093, 0.9338, 0.2093, 0.9733, 0.1885, 0.9739, 0.7702, 0.9173, 0.7873, 0.9267, 0.7695, 0.9317, 0.7529, 0.9226, 0.7976, 0.9393, 0.8251, 0.9389, 0.826, 0.9597, 0.7992, 0.9602, 0.8629, 0.4445, 0.8785, 0.4811, 0.8592, 0.476, 0.844, 0.4403, 0.8785, 0.4322, 0.8629, 0.4445, 0.844, 0.4403, 0.8592, 0.4284, 0.991, 0.9584, 0.9776, 0.9572, 0.9755, 0.9333, 0.9917, 0.9357, 0.987, 0.9727, 0.9795, 0.9727, 0.9776, 0.9572, 0.991, 0.9584, 0.6071, 0.1181, 0.6214, 0.1349, 0.5571, 0.1709, 0.5478, 0.16, 0.5923, 0.8454, 0.617, 0.8458, 0.6274, 0.9123, 0.6113, 0.912, 0.61, 0.07593, 0.6071, 0.1181, 0.5478, 0.16, 0.5497, 0.1325, 0.9815, 0.05794, 0.9559, 0.06176, 0.9648, 0.003968, 0.9815, 0.001483, 0.9968, 0.09705, 0.9858, 0.09911, 0.9866, 0.06665, 0.9968, 0.06472, 0.7503, 0.8717, 0.7419, 0.8736, 0.7348, 0.7933, 0.7448, 0.7922, 0.7419, 0.8736, 0.7112, 0.87, 0.6988, 0.7853, 0.7348, 0.7933, 0.7646, 0.6877, 0.7906, 0.6938, 0.7906, 0.7765, 0.7596, 0.7751, 0.0, 0.0, 0.0, 0.0, 0.0, 0.0, 0.0, 0.0, 0.0, 0.0, 0.0, 0.0, 0.0, 0.0, 0.0, 0.0, 0.0, 0.0, 0.0, 0.0, 0.0, 0.0, 0.0, 0.0, 0.0, 0.0, 0.0, 0.0, 0.0, 0.0, 0.0, 0.0, 0.0, 0.0, 0.0, 0.0, 0.0, 0.0, 0.0, 0.0, 0.0, 0.0, 0.0, 0.0, 0.0, 0.0, 0.0, 0.0, 0.0, 0.0, 0.0, 0.0, 0.0, 0.0, 0.0, 0.0, 0.0, 0.0, 0.0, 0.0, 0.0, 0.0, 0.0, 0.0, 0.01046, 0.8475, 0.04309, 0.8524, 0.04229, 0.8864, 0.001483, 0.8786, 0.01588, 0.8933, 0.04172, 0.896, 0.04309, 0.9331, 0.00817, 0.9392, 0.001483, 0.8786, 0.04229, 0.8864, 0.04172, 0.896, 0.01588, 0.8933, 0.7791, 0.8685, 0.7503, 0.8717, 0.7448, 0.7922, 0.7791, 0.7925, 0.919, 0.4762, 0.8925, 0.4681, 0.8861, 0.3923, 0.919, 0.3931, 0.7131, 0.6897, 0.7508, 0.6896, 0.743, 0.7749, 0.6988, 0.7824, 0.3689, 0.8702, 0.3977, 0.8618, 0.3977, 0.9354, 0.3623, 0.9362, 0.7508, 0.6896, 0.7646, 0.6877, 0.7596, 0.7751, 0.743, 0.7749, 0.9653, 0.9242, 0.9456, 0.9304, 0.9464, 0.876, 0.9603, 0.8726, 0.3092, 0.1659, 0.3475, 0.2378, 0.3172, 0.2605, 0.2919, 0.2131, 0.3623, 0.9392, 0.392, 0.9392, 0.3915, 0.9771, 0.3719, 0.9771, 0.2217, 0.2795, 0.2502, 0.1967, 0.2766, 0.2378, 0.2578, 0.2924, 0.7256, 0.04794, 0.719, 0.04411, 0.7463, 0.01062, 0.7563, 0.01636, 0.8714, 0.749, 0.8553, 0.7454, 0.8626, 0.6987, 0.8867, 0.7042, 0.6573, 0.08401, 0.6595, 0.05771, 0.7256, 0.04794, 0.7341, 0.06213, 0.6595, 0.05771, 0.6548, 0.04653, 0.719, 0.04411, 0.7256, 0.04794, 0.8844, 0.8153, 0.8604, 0.8252, 0.8553, 0.7454, 0.8714, 0.749, 0.8522, 0.04128, 0.8626, 0.03976, 0.8731, 0.1075, 0.8666, 0.1085, 0.9288, 0.9835, 0.9062, 0.9835, 0.9079, 0.965, 0.9206, 0.965, 0.769, 0.03768, 0.7563, 0.01636, 0.7681, 0.004707, 0.7753, 0.01667, 0.8666, 0.1085, 0.8731, 0.1075, 0.8744, 0.1397, 0.8647, 0.1412, 0.7341, 0.06213, 0.7256, 0.04794, 0.7563, 0.01636, 0.769, 0.03768, 0.8792, 0.2885, 0.8628, 0.2888, 0.8585, 0.2415, 0.8831, 0.2409, 0.8785, 0.7559, 0.8714, 0.749, 0.8867, 0.7042, 0.8974, 0.7145, 0.9206, 0.965, 0.9079, 0.965, 0.9119, 0.9514, 0.9215, 0.9519, 0.8774, 0.164, 0.867, 0.1655, 0.8679, 0.1581, 0.8733, 0.1573, 0.8974, 0.7145, 0.8867, 0.7042, 0.8938, 0.6908, 0.8997, 0.6966, 0.8867, 0.7042, 0.8626, 0.6987, 0.8802, 0.6877, 0.8938, 0.6908, 0.7563, 0.01636, 0.7463, 0.01062, 0.7625, 0.001483, 0.7681, 0.004707, 0.8647, 0.1412, 0.8744, 0.1397, 0.8733, 0.1573, 0.8679, 0.1581, 0.3977, 0.5458, 0.3849, 0.5446, 0.3863, 0.4722, 0.4018, 0.4716, 0.8861, 0.2487, 0.9058, 0.2409, 0.9041, 0.3145, 0.8919, 0.3149, 0.3645, 0.6124, 0.3591, 0.5924, 0.3849, 0.5446, 0.3977, 0.5458, 0.3591, 0.5924, 0.3554, 0.5746, 0.3732, 0.5448, 0.3849, 0.5446, 0.6987, 0.3229, 0.725, 0.3471, 0.701, 0.3792, 0.6747, 0.3549, 0.6965, 0.3027, 0.6953, 0.2839, 0.7478, 0.3381, 0.7361, 0.3422, 0.9058, 0.2409, 0.9254, 0.2492, 0.9164, 0.3152, 0.9041, 0.3145, 0.9529, 0.1294, 0.9337, 0.1212, 0.9345, 0.0957, 0.9466, 0.0954, 0.9529, 0.02667, 0.9381, 0.02783, 0.9393, 0.009392, 0.9484, 0.008567, 0.3849, 0.5446, 0.3732, 0.5448, 0.3721, 0.4744, 0.3863, 0.4722, 0.9345, 0.0957, 0.9221, 0.09434, 0.923, 0.02538, 0.9381, 0.02783, 0.7361, 0.3422, 0.7478, 0.3381, 0.7753, 0.4067, 0.7604, 0.4098, 0.9041, 0.3145, 0.9164, 0.3152, 0.918, 0.3894, 0.9028, 0.3894, 0.9466, 0.0954, 0.9345, 0.0957, 0.9381, 0.02783, 0.9529, 0.02667, 0.725, 0.3471, 0.7361, 0.3422, 0.7604, 0.4098, 0.7462, 0.414, 0.8919, 0.3149, 0.9041, 0.3145, 0.9028, 0.3894, 0.888, 0.389, 0.2984, 0.9533, 0.2899, 0.9482, 0.2946, 0.942, 0.2999, 0.9452, 0.7462, 0.414, 0.7604, 0.4098, 0.7523, 0.4347, 0.7435, 0.437, 0.3091, 0.9781, 0.2933, 0.9813, 0.2984, 0.9533, 0.3081, 0.9514, 0.4018, 0.4716, 0.3863, 0.4722, 0.3715, 0.4533, 0.381, 0.4527, 0.3863, 0.4722, 0.3721, 0.4744, 0.3628, 0.455, 0.3715, 0.4533, 0.9381, 0.02783, 0.923, 0.02538, 0.9301, 0.007773, 0.9393, 0.009392, 0.7604, 0.4098, 0.7753, 0.4067, 0.7615, 0.4331, 0.7523, 0.4347, 0.2933, 0.9813, 0.2796, 0.9729, 0.2899, 0.9482, 0.2984, 0.9533, 0.2946, 0.942, 0.2932, 0.9364, 0.2964, 0.9315, 0.3024, 0.9304, 0.3077, 0.9335, 0.3091, 0.9392, 0.3059, 0.944, 0.2999, 0.9452, 0.9484, 0.008567, 0.9393, 0.009392, 0.9396, 0.002488, 0.9452, 0.001976, 0.7435, 0.437, 0.7523, 0.4347, 0.7523, 0.4414, 0.7469, 0.4428, 0.3081, 0.9514, 0.2984, 0.9533, 0.2999, 0.9452, 0.3059, 0.944, 0.2899, 0.9482, 0.2876, 0.9391, 0.2932, 0.9364, 0.2946, 0.942, 0.3715, 0.4533, 0.3628, 0.455, 0.3644, 0.4492, 0.3698, 0.4481, 0.9393, 0.009392, 0.9301, 0.007773, 0.9338, 0.001483, 0.9396, 0.002488, 0.7523, 0.4347, 0.7615, 0.4331, 0.758, 0.4404, 0.7523, 0.4414, 0.8708, 0.2205, 0.83, 0.2372, 0.8306, 0.185, 0.8708, 0.1685, 0.389, 0.06093, 0.3424, 0.08065, 0.3859, 0.001483, 0.4308, 0.01657, 0.1821, 0.5709, 0.2095, 0.5784, 0.1891, 0.653, 0.1757, 0.656, 0.206, 0.1185, 0.1613, 0.102, 0.1207, 0.06415, 0.1624, 0.047, 0.1434, 0.02083, 0.1023, 0.03775, 0.0868, 0.01148, 0.1111, 0.001483, 0.1757, 0.656, 0.1891, 0.653, 0.2173, 0.7049, 0.204, 0.7079, 0.1624, 0.047, 0.1207, 0.06415, 0.1023, 0.03775, 0.1434, 0.02083, 0.8854, 0.8842, 0.8553, 0.8899, 0.8891, 0.8308, 0.9032, 0.8281, 0.0355, 0.9421, 0.04148, 0.9426, 0.04148, 0.9676, 0.03826, 0.9677, 0.518, 0.7966, 0.5136, 0.8526, 0.4682, 0.8124, 0.4703, 0.7862, 0.8854, 0.8842, 0.9032, 0.9274, 0.8659, 0.9154, 0.8553, 0.8899, 0.204, 0.7079, 0.2173, 0.7049, 0.2286, 0.7375, 0.2208, 0.7393, 0.467, 0.7872, 0.4703, 0.7862, 0.4682, 0.8124, 0.465, 0.8134, 0.465, 0.8134, 0.4682, 0.8124, 0.4703, 0.8291, 0.4684, 0.8296, 0.0868, 0.01148, 0.1023, 0.03775, 0.0771, 0.08945, 0.06986, 0.07716, 0.8738, 0.1728, 0.8773, 0.1685, 0.8773, 0.2229, 0.8757, 0.2249, 0.518, 0.8882, 0.514, 0.8894, 0.4684, 0.8296, 0.4703, 0.8291, 0.2133, 0.8639, 0.2133, 0.9231, 0.1757, 0.9297, 0.1757, 0.902, 0.03478, 0.6251, 0.02435, 0.6562, 0.001483, 0.6557, 0.02169, 0.6248, 0.08064, 0.6483, 0.0702, 0.6795, 0.02435, 0.6562, 0.03478, 0.6251, 0.2796, 0.8763, 0.3155, 0.8742, 0.3155, 0.9253, 0.2796, 0.9274, 0.3155, 0.8742, 0.3215, 0.8618, 0.3215, 0.9129, 0.3155, 0.9253, 0.8923, 0.002618, 0.9191, 0.001483, 0.9191, 0.1409, 0.9001, 0.1418, 0.8866, 0.1544, 0.8803, 0.04226, 0.8923, 0.002618, 0.9001, 0.1418, 0.2502, 0.1967, 0.2363, 0.09147, 0.2551, 0.1087, 0.2723, 0.2393, 0.2363, 0.09147, 0.2253, 0.07074, 0.266, 0.06371, 0.2666, 0.08713, 0.5299, 0.7448, 0.5378, 0.7453, 0.5416, 0.7686, 0.5319, 0.7679, 0.9616, 0.272, 0.9754, 0.2665, 0.9832, 0.289, 0.9747, 0.2924, 0.9754, 0.2665, 0.9616, 0.272, 0.966, 0.2478, 0.9832, 0.2409, 0.9829, 0.4132, 0.9971, 0.425, 0.9971, 0.4515, 0.9807, 0.442, 0.3257, 0.04131, 0.3149, 0.06154, 0.286, 0.06428, 0.2869, 0.04197, 0.2253, 0.07074, 0.1989, 0.07014, 0.2423, 0.05165, 0.266, 0.06371, 0.3149, 0.06154, 0.2991, 0.0801, 0.2796, 0.08859, 0.286, 0.06428, 0.5339, 0.6961, 0.5416, 0.696, 0.5378, 0.7453, 0.5299, 0.7448, 0.5653, 0.8204, 0.5856, 0.8147, 0.5893, 0.8499, 0.5695, 0.8544, 0.06202, 0.9827, 0.04875, 0.9825, 0.04606, 0.9431, 0.05933, 0.9432, 0.465, 0.9648, 0.4828, 0.9739, 0.4828, 0.9985, 0.465, 0.9894, 0.2362, 0.8396, 0.2199, 0.861, 0.1914, 0.8358, 0.2077, 0.8144, 0.2017, 0.8032, 0.1757, 0.7967, 0.1895, 0.7422, 0.2362, 0.7539, 0.2077, 0.8144, 0.1914, 0.8358, 0.1757, 0.7967, 0.2017, 0.8032, 0.05933, 0.9432, 0.04606, 0.9431, 0.04956, 0.93, 0.06202, 0.9282, 0.6747, 0.3549, 0.701, 0.3792, 0.6919, 0.389, 0.6596, 0.4033, 0.6794, 0.4492, 0.7375, 0.4235, 0.7394, 0.4576, 0.6989, 0.4653, 0.9827, 0.4103, 0.9704, 0.4078, 0.9606, 0.3587, 0.9827, 0.3631, 0.6596, 0.4033, 0.6919, 0.389, 0.7375, 0.4235, 0.6794, 0.4492, 0.5695, 0.8544, 0.5893, 0.8499, 0.5835, 0.8993, 0.5478, 0.9074, 0.7138, 0.4812, 0.6989, 0.4653, 0.7394, 0.4576, 0.7425, 0.4706, 0.5478, 0.9074, 0.5835, 0.8993, 0.5893, 0.9245, 0.5748, 0.9435, 0.9452, 0.6366, 0.9452, 0.6847, 0.9152, 0.683, 0.911, 0.6533, 0.521, 0.9305, 0.5435, 0.9227, 0.5435, 0.9745, 0.5288, 0.9704, 0.9178, 0.938, 0.9083, 0.9406, 0.9062, 0.8469, 0.9178, 0.8437, 0.9413, 0.9452, 0.9296, 0.9484, 0.9083, 0.9406, 0.9178, 0.938, 0.9413, 0.8281, 0.9413, 0.9452, 0.9178, 0.938, 0.9178, 0.8437, 0.9269, 0.8321, 0.9413, 0.8281, 0.9178, 0.8437, 0.9062, 0.8469])
me_cylinder.materials.append(mat_material)
me_cylinder.use_remesh_preserve_volume = False
me_cylinder.use_remesh_preserve_attributes = False
me_cylinder.use_mirror_vertex_groups = False
me_cylinder.update()

# ---- objects
ob_cylinder = bpy.data.objects.new('Cylinder', me_cylinder)
ob_lamp = bpy.data.objects.new('Lamp', light_lamp)
ob_camera = bpy.data.objects.new('Camera', cam_camera)

# ---- transforms, parenting, visibility, modifiers, constraints
ob_cylinder.location = (1.135, 0.4832, 0.0)
ob_cylinder.rotation_euler = (1.571, -0.0, -0.9802)
ob_cylinder.scale = (0.2231, 0.2231, 0.2231)
ob_cylinder.lineart.crease_threshold = 0.0
ob_lamp.location = (4.076, 1.005, 5.904)
ob_lamp.rotation_euler = (0.6503, 0.05522, 1.866)
ob_lamp.lock_rotations_4d = False
ob_lamp.empty_display_type = 'ARROWS'
ob_lamp.color = (0.0, 0.0, 0.0, 0.0)
ob_lamp.lineart.crease_threshold = 0.0
ob_camera.location = (7.481, -6.508, 5.344)
ob_camera.rotation_euler = (1.109, 0.0, 0.8149)
ob_camera.lock_rotations_4d = False
ob_camera.empty_display_type = 'ARROWS'
ob_camera.color = (0.0, 0.0, 0.0, 0.0)
ob_camera.display_type = 'WIRE'
ob_camera.lineart.crease_threshold = 0.0

# ---- collection membership
col_collection_1.objects.link(ob_cylinder)
col_collection_1.objects.link(ob_lamp)
col_collection_1.objects.link(ob_camera)

# ---- scene / render settings (as saved in the file)
scene.camera = ob_camera
scene.frame_start = 1; scene.frame_end = 250; scene.frame_set(1)
scene.render.engine = 'BLENDER_EEVEE_NEXT'
scene.render.resolution_percentage = 50
scene.render.dither_intensity = 0.0
scene.cycles.use_denoising = False
scene.cycles.samples = 128
scene.cycles.sampling_pattern = 'TABULATED_SOBOL'
scene.cycles.use_adaptive_sampling = False
scene.cycles.use_light_tree = False
scene.cycles.blur_glossy = 0.0
scene.cycles.sample_clamp_indirect = 0.0
scene.view_settings.view_transform = 'Standard'
bpy.context.view_layer.update()
